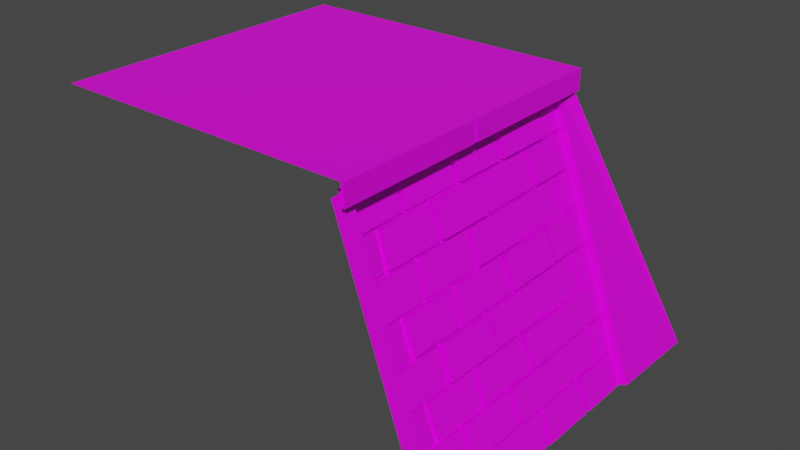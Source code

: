 # Source: castle-tile-corner.blend  (saved by Blender 2.80.75; exported with 4.5.12 LTS)
import bpy
from mathutils import Matrix  # noqa: F401  (used for matrix-valued properties, if any)

bpy.ops.wm.read_factory_settings(use_empty=True)
scene = bpy.context.scene
scene.name = 'Scene'

# ---- collections
col_collection = bpy.data.collections.new('Collection'); scene.collection.children.link(col_collection)

# ---- images (referenced by path relative to the original .blend; pixels are not part of the script)
import os
ASSET_DIR = os.environ.get("B2B_ASSET_DIR", "")  # directory of the original .blend (textures are referenced by path, not embedded)
HERE = os.path.dirname(os.path.abspath(__file__))  # packed textures are extracted next to this script under _unpacked/

def load_image(name, relpath, width, height, colorspace="sRGB"):
    """Load a texture the original file referenced (path relative to the .blend, or extracted next to this script)."""
    p = next((c for c in (os.path.join(HERE, relpath), os.path.join(ASSET_DIR, relpath)) if relpath and os.path.exists(c)), "")
    if p:
        img = bpy.data.images.load(p, check_existing=True)
        img.name = name
    else:  # same state as the original file: an image datablock whose file is absent (Cycles renders it pink)
        img = bpy.data.images.new(name, width, height)
        img.source = "FILE"
        img.filepath = "//" + (relpath or name)
    img.colorspace_settings.name = colorspace
    return img
img_texture_castle_light_png_002 = load_image('texture-castle-light.png.002', 'texture-castle-light.png', 1024, 1024, 'sRGB')

# ---- materials (node trees are filled in below, after node groups)
mat_material_floor_grass_015 = bpy.data.materials.new('Material_Floor_Grass.015')
mat_material_floor_grass_015.alpha_threshold = 0.0
mat_material_floor_grass_015.use_transparent_shadow = False
mat_material_floor_grass_015.line_color = (0.0, 0.0, 0.0, 1.0)

# ---- material node trees
mat_material_floor_grass_015.use_nodes = True; mat_material_floor_grass_015.node_tree.nodes.clear()
_N = mat_material_floor_grass_015.node_tree.nodes; _L = mat_material_floor_grass_015.node_tree.links
n0 = _N.new('ShaderNodeOutputMaterial'); n0.name = 'Material Output'; n0.location = (300, 300)
n1 = _N.new('ShaderNodeBsdfPrincipled'); n1.name = 'Principled BSDF'; n1.location = (10, 300)
n1.distribution = 'GGX'
n1.subsurface_method = 'BURLEY'
n1.inputs[2].default_value = 0.4
n1.inputs[3].default_value = 1.45
n1.inputs[27].default_value = (0.0, 0.0, 0.0, 1.0)
n1.inputs[28].default_value = 1.0
n2 = _N.new('ShaderNodeTexImage'); n2.name = 'Image Texture'; n2.location = (-280, 280)
n2.image = img_texture_castle_light_png_002
_L.new(n1.outputs[0], n0.inputs[0])
_L.new(n2.outputs[0], n1.inputs[0])
n0.is_active_output = True

# ---- world
world_world = bpy.data.worlds.new('World'); scene.world = world_world
world_world.use_nodes = True; world_world.node_tree.nodes.clear()
_N = world_world.node_tree.nodes; _L = world_world.node_tree.links
n0 = _N.new('ShaderNodeOutputWorld'); n0.name = 'World Output'; n0.location = (300, 300)
n1 = _N.new('ShaderNodeBackground'); n1.name = 'Background'; n1.location = (10, 300)
n1.inputs[0].default_value = (0.05088, 0.05088, 0.05088, 1.0)
_L.new(n1.outputs[0], n0.inputs[0])
n0.is_active_output = True
world_world.color = (0.05088, 0.05088, 0.05088)
world_world.use_sun_shadow = False
world_world.sun_shadow_jitter_overblur = 0.0

# ---- meshes
me_cube_013 = bpy.data.meshes.new('Cube.013')
me_cube_013.from_pydata([(1.974, -1.98, 1.863e-09), (0.02, -0.02, 3.725e-09), (2.0, 0.02, -0.268), (0.02, -1.98, 0.0), (2.0, -1.98, -0.27), (1.975, -0.02, 1.863e-09), (1.98, -0.02, -0.27), (1.975, 0.02, -0.268), (-0.02, -0.02, 3.725e-09), (-0.02, 1.963, 0.0), (-0.02, 0.02, 0.0), (-1.98, 0.02001, 1.863e-09), (1.97, -1.98, -0.27), (2.0, -1.98, 0.0), (2.0, -0.02, -0.27), (3.09, -2.0, -3.8), (2.0, -0.02, 0.0), (0.02, -2.0, 3.725e-09), (-0.02, -2.0, 3.725e-09), (1.97, -2.0, -0.27), (1.974, -2.0, 3.725e-09), (-1.98, -0.02, 3.725e-09), (-1.98, 2.0, 0.0), (1.975, 0.02002, 1.863e-09), (1.991, 1.99, 0.0), (-1.98, -1.98, 0.0), (1.99, 1.989, -0.269), (0.02, 0.02, 0.0), (-0.02, -1.98, 0.0), (-1.98, -2.0, 1.863e-09), (-2.0, -1.98, 1.863e-09), (2.0, 0.02, 0.0), (-2.0, 0.02002, 1.863e-09), (-2.0, -2.0, 0.0), (-2.0, -0.02, 3.725e-09), (-2.0, 2.0, 0.0), (1.85, -2.0, -0.2), (1.697, -1.74, -0.2891), (2.905, 1.772, -3.792), (2.905, -1.74, -3.792), (2.766, 1.772, -3.328), (2.78, 1.772, -3.366), (2.612, 1.772, -2.891), (2.626, 1.772, -2.93), (2.459, 1.772, -2.454), (2.472, 1.772, -2.493), (2.305, 1.772, -2.017), (2.319, 1.772, -2.056), (2.152, 1.772, -1.581), (2.165, 1.772, -1.619), (1.998, 1.772, -1.144), (2.011, 1.772, -1.182), (1.844, 1.772, -0.7068), (1.858, 1.772, -0.7452), (1.858, -1.74, -0.7452), (1.844, -1.74, -0.7068), (2.011, -1.74, -1.182), (1.998, -1.74, -1.144), (2.165, -1.74, -1.619), (2.152, -1.74, -1.581), (2.319, -1.74, -2.056), (2.305, -1.74, -2.017), (2.472, -1.74, -2.493), (2.459, -1.74, -2.454), (2.626, -1.74, -2.93), (2.612, -1.74, -2.891), (2.78, -1.74, -3.366), (2.766, -1.74, -3.328), (2.926, 0.2468, -3.784), (2.926, 0.1921, -3.784), (2.926, -0.5765, -3.784), (2.926, -0.6312, -3.784), (2.926, -1.4, -3.784), (2.926, -1.454, -3.784), (1.697, -1.043, -0.2891), (1.697, -0.9881, -0.2891), (1.697, -0.2195, -0.2891), (1.697, -0.1648, -0.2891), (1.697, 0.6038, -0.2891), (1.697, 0.6585, -0.2891), (1.697, 1.427, -0.2891), (1.697, 1.482, -0.2891), (2.926, 1.07, -3.784), (2.926, 1.015, -3.784), (2.766, 1.482, -3.328), (2.766, 1.427, -3.328), (2.766, 0.6585, -3.328), (2.766, 0.6038, -3.328), (2.766, -0.1648, -3.328), (2.766, -0.2195, -3.328), (2.766, -0.9881, -3.328), (2.766, -1.043, -3.328), (2.78, -1.425, -3.366), (2.78, -1.37, -3.366), (2.78, -0.6772, -3.366), (2.78, -0.6225, -3.366), (2.78, 0.2477, -3.366), (2.78, 0.3024, -3.366), (2.78, 0.9827, -3.366), (2.78, 1.037, -3.366), (2.612, 1.022, -2.891), (2.612, 0.9673, -2.891), (2.612, 0.3176, -2.891), (2.612, 0.2629, -2.891), (2.612, -0.6223, -2.891), (2.612, -0.677, -2.891), (2.612, -1.385, -2.891), (2.612, -1.44, -2.891), (2.626, -1.043, -2.93), (2.626, -0.9881, -2.93), (2.626, -0.2195, -2.93), (2.626, -0.1648, -2.93), (2.626, 0.6038, -2.93), (2.626, 0.6585, -2.93), (2.626, 1.427, -2.93), (2.626, 1.482, -2.93), (2.459, 1.465, -2.454), (2.459, 1.411, -2.454), (2.459, 0.5956, -2.454), (2.459, 0.5409, -2.454), (2.459, -0.1648, -2.454), (2.459, -0.2195, -2.454), (2.459, -1.032, -2.454), (2.459, -1.087, -2.454), (2.472, -1.454, -2.493), (2.472, -1.4, -2.493), (2.472, -0.6312, -2.493), (2.472, -0.5765, -2.493), (2.472, 0.1921, -2.493), (2.472, 0.2468, -2.493), (2.472, 1.015, -2.493), (2.472, 1.07, -2.493), (2.305, 1.135, -2.017), (2.305, 1.08, -2.017), (2.305, 0.3006, -2.017), (2.305, 0.2459, -2.017), (2.305, -0.6434, -2.017), (2.305, -0.6981, -2.017), (2.305, -1.4, -2.017), (2.305, -1.454, -2.017), (2.319, -1.043, -2.056), (2.319, -0.9881, -2.056), (2.319, -0.2726, -2.056), (2.319, -0.2179, -2.056), (2.319, 0.6038, -2.056), (2.319, 0.6585, -2.056), (2.319, 1.427, -2.056), (2.319, 1.482, -2.056), (2.152, 1.482, -1.581), (2.152, 1.427, -1.581), (2.152, 0.6585, -1.581), (2.152, 0.6038, -1.581), (2.152, -0.1423, -1.581), (2.152, -0.197, -1.581), (2.152, -1.039, -1.581), (2.152, -1.093, -1.581), (2.165, -1.454, -1.619), (2.165, -1.4, -1.619), (2.165, -0.6312, -1.619), (2.165, -0.5765, -1.619), (2.165, 0.1921, -1.619), (2.165, 0.2468, -1.619), (2.165, 1.015, -1.619), (2.165, 1.07, -1.619), (1.998, 1.117, -1.144), (1.998, 1.062, -1.144), (1.998, 0.2166, -1.144), (1.998, 0.1619, -1.144), (1.998, -0.5765, -1.144), (1.998, -0.6312, -1.144), (1.998, -1.421, -1.144), (1.998, -1.476, -1.144), (2.011, -1.043, -1.182), (2.011, -0.9881, -1.182), (2.011, -0.2195, -1.182), (2.011, -0.1648, -1.182), (2.011, 0.6038, -1.182), (2.011, 0.6585, -1.182), (2.011, 1.427, -1.182), (2.011, 1.482, -1.182), (1.844, 1.45, -0.7068), (1.844, 1.396, -0.7068), (1.844, 0.6432, -0.7068), (1.844, 0.5885, -0.7068), (1.844, -0.1133, -0.7068), (1.844, -0.168, -0.7068), (1.844, -0.9881, -0.7068), (1.844, -1.043, -0.7068), (1.858, -1.454, -0.7452), (1.858, -1.4, -0.7452), (1.858, -0.6817, -0.7452), (1.858, -0.627, -0.7452), (1.858, 0.1921, -0.7452), (1.858, 0.2468, -0.7452), (1.858, 1.015, -0.7452), (1.858, 1.07, -0.7452), (2.986, -1.74, -3.763), (2.224, -1.74, -1.598), (2.532, -1.74, -2.472), (1.758, 1.772, -0.2679), (2.826, 1.772, -3.307), (2.686, 1.772, -2.908), (2.519, 1.772, -2.433), (2.079, -0.5765, -1.115), (2.814, -1.425, -3.354), (2.961, -1.454, -3.772), (1.926, 1.396, -0.6782), (1.779, 1.427, -0.2605), (1.895, 1.45, -0.6891), (1.748, 1.482, -0.2714), (1.892, -1.454, -0.7332), (2.032, -1.476, -1.132), (1.779, 0.6585, -0.2605), (1.926, 0.6432, -0.6782), (2.202, 1.482, -1.563), (2.062, 1.482, -1.164), (2.199, -1.454, -1.607), (2.339, -1.454, -2.005), (3.008, -0.6312, -3.756), (2.861, -0.6772, -3.338), (2.509, 1.465, -2.437), (2.369, 1.482, -2.038), (2.507, -1.454, -2.481), (2.647, -1.44, -2.879), (2.861, -1.37, -3.338), (3.008, -1.4, -3.756), (2.816, 1.482, -3.31), (2.676, 1.482, -2.912), (2.365, 1.772, -1.996), (2.987, 1.772, -3.763), (2.673, 1.772, -2.87), (2.058, 1.772, -1.122), (1.918, 1.772, -0.724), (2.994, 1.07, -3.76), (2.848, 1.037, -3.343), (2.066, 1.117, -1.12), (1.926, 1.07, -0.7213), (2.373, 1.135, -1.993), (2.233, 1.07, -1.595), (2.68, 1.022, -2.867), (2.54, 1.07, -2.469), (1.751, -1.043, -0.2702), (1.898, -1.043, -0.6879), (2.065, -1.043, -1.163), (2.205, -1.093, -1.562), (2.372, -1.043, -2.037), (2.513, -1.087, -2.435), (2.68, -1.043, -2.911), (2.82, -1.043, -3.309), (2.825, -1.74, -3.307), (1.904, -1.74, -0.6859), (2.378, -1.74, -2.035), (1.939, -0.627, -0.7166), (1.939, 0.1921, -0.7166), (2.079, 0.1619, -1.115), (2.387, 0.3006, -1.989), (2.246, 0.2468, -1.59), (2.246, 1.015, -1.59), (2.387, 1.08, -1.989), (2.54, -1.032, -2.426), (2.4, -0.9881, -2.027), (2.4, -0.2726, -2.027), (2.54, -0.2195, -2.426), (2.694, 0.3176, -2.863), (2.554, 0.2468, -2.464), (2.554, 1.015, -2.464), (2.694, 0.9673, -2.863), (2.847, -0.1648, -3.299), (2.707, -0.1648, -2.901), (2.707, 0.6038, -2.901), (2.847, 0.6038, -3.299), (2.976, -0.5765, -3.767), (2.829, -0.6225, -3.349), (2.829, 0.2477, -3.349), (2.976, 0.1921, -3.767), (1.894, -0.9881, -0.6894), (1.747, -0.9881, -0.2718), (1.747, -0.2195, -0.2718), (1.894, -0.168, -0.6894), (2.201, -1.039, -1.563), (2.061, -0.9881, -1.165), (2.061, -0.2195, -1.165), (2.201, -0.197, -1.563), (2.201, 0.6585, -1.563), (2.061, 0.6585, -1.165), (2.061, 1.427, -1.165), (2.201, 1.427, -1.563), (2.508, 0.5956, -2.437), (2.368, 0.6585, -2.038), (2.368, 1.427, -2.038), (2.508, 1.411, -2.437), (2.662, -1.385, -2.874), (2.522, -1.4, -2.475), (2.522, -0.6312, -2.475), (2.662, -0.677, -2.874), (2.815, 0.6585, -3.311), (2.675, 0.6585, -2.912), (2.675, 1.427, -2.912), (2.815, 1.427, -3.311), (2.985, 0.2468, -3.764), (2.838, 0.3024, -3.346), (2.838, 0.9827, -3.346), (2.985, 1.015, -3.764), (2.056, -1.421, -1.123), (1.916, -1.4, -0.7247), (1.916, -0.6817, -0.7247), (2.056, -0.6312, -1.123), (2.056, 0.2166, -1.123), (1.916, 0.2468, -0.7247), (1.916, 1.015, -0.7247), (2.056, 1.062, -1.123), (2.364, -0.6434, -1.997), (2.224, -0.5765, -1.598), (2.224, 0.1921, -1.598), (2.364, 0.2459, -1.997), (2.671, -0.6223, -2.871), (2.531, -0.5765, -2.472), (2.531, 0.1921, -2.472), (2.671, 0.2629, -2.871), (1.912, -0.1133, -0.6828), (1.766, -0.1648, -0.2652), (1.766, 0.6038, -0.2652), (1.912, 0.5885, -0.6828), (2.22, -0.1423, -1.557), (2.08, -0.1648, -1.158), (2.08, 0.6038, -1.158), (2.22, 0.6038, -1.557), (2.373, -1.4, -1.993), (2.233, -1.4, -1.595), (2.233, -0.6312, -1.595), (2.373, -0.6981, -1.993), (2.527, -0.1648, -2.43), (2.387, -0.2179, -2.032), (2.387, 0.6038, -2.032), (2.527, 0.5409, -2.43), (2.834, -0.9881, -3.304), (2.694, -0.9881, -2.906), (2.694, -0.2195, -2.906), (2.834, -0.2195, -3.304), (1.697, 1.771, -0.2891), (1.757, -1.74, -0.2682), (2.685, -1.74, -2.909), (2.533, 1.772, -2.472), (2.225, 1.772, -1.598), (2.84, 1.772, -3.345), (1.905, 1.772, -0.6856), (2.072, 1.772, -1.161), (2.212, 1.772, -1.559), (2.379, 1.772, -2.035), (2.839, -1.74, -3.346), (2.672, -1.74, -2.87), (2.365, -1.74, -1.997), (2.057, -1.74, -1.123), (1.917, -1.74, -0.7243), (2.518, -1.74, -2.433), (2.211, -1.74, -1.56), (2.071, -1.74, -1.161), (3.09, -1.74, -3.8), (3.089, 1.772, -3.727), (3.095, 3.088, -3.763), (1.685, -1.74, -0.2528), (1.745, 1.772, -0.2316), (1.685, 1.771, -0.2528), (1.744, -1.74, -0.2319), (1.847, 1.772, -0.1956), (1.846, -1.74, -0.1959), (1.923, 1.932, -0.1978), (-0.02, 2.0, -0.268), (0.02, 1.975, 1.863e-09), (0.02, 1.98, -0.27), (-0.02, 1.975, -0.268), (0.02, 2.0, -0.27), (0.02, 2.0, 0.0), (-0.02002, 1.975, 1.863e-09), (-1.985, 2.0, -0.2678), (-0.02, 2.0, 0.0), (-1.772, 2.905, -3.792), (1.74, 2.905, -3.792), (-1.772, 2.766, -3.328), (-1.772, 2.78, -3.366), (-1.772, 2.612, -2.891), (-1.772, 2.626, -2.93), (-1.772, 2.459, -2.454), (-1.772, 2.472, -2.493), (-1.772, 2.305, -2.017), (-1.772, 2.319, -2.056), (-1.772, 2.152, -1.581), (-1.772, 2.165, -1.619), (-1.772, 1.998, -1.144), (-1.772, 2.011, -1.182), (-1.772, 1.844, -0.7068), (-1.772, 1.858, -0.7452), (1.74, 1.858, -0.7452), (1.74, 1.844, -0.7068), (1.74, 2.011, -1.182), (1.74, 1.998, -1.144), (1.74, 2.165, -1.619), (1.74, 2.152, -1.581), (1.74, 2.319, -2.056), (1.74, 2.305, -2.017), (1.74, 2.472, -2.493), (1.74, 2.459, -2.454), (1.74, 2.626, -2.93), (1.74, 2.612, -2.891), (1.74, 2.78, -3.366), (1.74, 2.766, -3.328), (-0.2468, 2.926, -3.784), (-0.1921, 2.926, -3.784), (0.5765, 2.926, -3.784), (0.6312, 2.926, -3.784), (1.4, 2.926, -3.784), (1.454, 2.926, -3.784), (1.043, 1.697, -0.2891), (0.9881, 1.697, -0.2891), (0.2195, 1.697, -0.2891), (0.1648, 1.697, -0.2891), (-0.6038, 1.697, -0.2891), (-0.6585, 1.697, -0.2891), (-1.427, 1.697, -0.2891), (-1.482, 1.697, -0.2891), (-1.07, 2.926, -3.784), (-1.015, 2.926, -3.784), (-1.482, 2.766, -3.328), (-1.427, 2.766, -3.328), (-0.6585, 2.766, -3.328), (-0.6038, 2.766, -3.328), (0.1648, 2.766, -3.328), (0.2195, 2.766, -3.328), (0.9881, 2.766, -3.328), (1.043, 2.766, -3.328), (1.425, 2.78, -3.366), (1.37, 2.78, -3.366), (0.6772, 2.78, -3.366), (0.6225, 2.78, -3.366), (-0.2477, 2.78, -3.366), (-0.3024, 2.78, -3.366), (-0.9827, 2.78, -3.366), (-1.037, 2.78, -3.366), (-1.022, 2.612, -2.891), (-0.9673, 2.612, -2.891), (-0.3176, 2.612, -2.891), (-0.2629, 2.612, -2.891), (0.6223, 2.612, -2.891), (0.677, 2.612, -2.891), (1.385, 2.612, -2.891), (1.44, 2.612, -2.891), (1.043, 2.626, -2.93), (0.9881, 2.626, -2.93), (0.2195, 2.626, -2.93), (0.1648, 2.626, -2.93), (-0.6038, 2.626, -2.93), (-0.6585, 2.626, -2.93), (-1.427, 2.626, -2.93), (-1.482, 2.626, -2.93), (-1.465, 2.459, -2.454), (-1.411, 2.459, -2.454), (-0.5956, 2.459, -2.454), (-0.5409, 2.459, -2.454), (0.1648, 2.459, -2.454), (0.2195, 2.459, -2.454), (1.032, 2.459, -2.454), (1.087, 2.459, -2.454), (1.454, 2.472, -2.493), (1.4, 2.472, -2.493), (0.6312, 2.472, -2.493), (0.5765, 2.472, -2.493), (-0.1921, 2.472, -2.493), (-0.2468, 2.472, -2.493), (-1.015, 2.472, -2.493), (-1.07, 2.472, -2.493), (-1.135, 2.305, -2.017), (-1.08, 2.305, -2.017), (-0.3006, 2.305, -2.017), (-0.2459, 2.305, -2.017), (0.6434, 2.305, -2.017), (0.6981, 2.305, -2.017), (1.4, 2.305, -2.017), (1.454, 2.305, -2.017), (1.043, 2.319, -2.056), (0.9881, 2.319, -2.056), (0.2726, 2.319, -2.056), (0.2179, 2.319, -2.056), (-0.6038, 2.319, -2.056), (-0.6585, 2.319, -2.056), (-1.427, 2.319, -2.056), (-1.482, 2.319, -2.056), (-1.482, 2.152, -1.581), (-1.427, 2.152, -1.581), (-0.6585, 2.152, -1.581), (-0.6038, 2.152, -1.581), (0.1423, 2.152, -1.581), (0.197, 2.152, -1.581), (1.039, 2.152, -1.581), (1.093, 2.152, -1.581), (1.454, 2.165, -1.619), (1.4, 2.165, -1.619), (0.6312, 2.165, -1.619), (0.5765, 2.165, -1.619), (-0.1921, 2.165, -1.619), (-0.2468, 2.165, -1.619), (-1.015, 2.165, -1.619), (-1.07, 2.165, -1.619), (-1.117, 1.998, -1.144), (-1.062, 1.998, -1.144), (-0.2166, 1.998, -1.144), (-0.1619, 1.998, -1.144), (0.5765, 1.998, -1.144), (0.6312, 1.998, -1.144), (1.421, 1.998, -1.144), (1.476, 1.998, -1.144), (1.043, 2.011, -1.182), (0.9881, 2.011, -1.182), (0.2195, 2.011, -1.182), (0.1648, 2.011, -1.182), (-0.6038, 2.011, -1.182), (-0.6585, 2.011, -1.182), (-1.427, 2.011, -1.182), (-1.482, 2.011, -1.182), (-1.45, 1.844, -0.7068), (-1.396, 1.844, -0.7068), (-0.6432, 1.844, -0.7068), (-0.5885, 1.844, -0.7068), (0.1133, 1.844, -0.7068), (0.168, 1.844, -0.7068), (0.9881, 1.844, -0.7068), (1.043, 1.844, -0.7068), (1.454, 1.858, -0.7452), (1.4, 1.858, -0.7452), (0.6817, 1.858, -0.7452), (0.627, 1.858, -0.7452), (-0.1921, 1.858, -0.7452), (-0.2468, 1.858, -0.7452), (-1.015, 1.858, -0.7452), (-1.07, 1.858, -0.7452), (1.74, 2.986, -3.763), (1.74, 2.224, -1.598), (1.74, 2.532, -2.472), (-1.772, 1.758, -0.2679), (-1.772, 2.826, -3.307), (-1.772, 2.686, -2.908), (-1.772, 2.519, -2.433), (0.5765, 2.079, -1.115), (1.425, 2.814, -3.354), (1.454, 2.961, -3.772), (-1.396, 1.926, -0.6782), (-1.427, 1.779, -0.2605), (-1.45, 1.895, -0.6891), (-1.482, 1.748, -0.2714), (1.454, 1.892, -0.7332), (1.476, 2.032, -1.132), (-0.6585, 1.779, -0.2605), (-0.6432, 1.926, -0.6782), (-1.482, 2.202, -1.563), (-1.482, 2.062, -1.164), (1.454, 2.199, -1.607), (1.454, 2.339, -2.005), (0.6312, 3.008, -3.756), (0.6772, 2.861, -3.338), (-1.465, 2.509, -2.437), (-1.482, 2.369, -2.038), (1.454, 2.507, -2.481), (1.44, 2.647, -2.879), (1.37, 2.861, -3.338), (1.4, 3.008, -3.756), (-1.482, 2.816, -3.31), (-1.482, 2.676, -2.912), (-1.772, 2.365, -1.996), (-1.772, 2.987, -3.763), (-1.772, 2.673, -2.87), (-1.772, 2.058, -1.122), (-1.772, 1.918, -0.724), (-1.07, 2.994, -3.76), (-1.037, 2.848, -3.343), (-1.117, 2.066, -1.12), (-1.07, 1.926, -0.7213), (-1.135, 2.373, -1.993), (-1.07, 2.233, -1.595), (-1.022, 2.68, -2.867), (-1.07, 2.54, -2.469), (1.043, 1.751, -0.2702), (1.043, 1.898, -0.6879), (1.043, 2.065, -1.163), (1.093, 2.205, -1.562), (1.043, 2.372, -2.037), (1.087, 2.513, -2.435), (1.043, 2.68, -2.911), (1.043, 2.82, -3.309), (1.74, 2.825, -3.307), (1.74, 1.904, -0.6859), (1.74, 2.378, -2.035), (0.627, 1.939, -0.7166), (-0.1921, 1.939, -0.7166), (-0.1619, 2.079, -1.115), (-0.3006, 2.387, -1.989), (-0.2468, 2.246, -1.59), (-1.015, 2.246, -1.59), (-1.08, 2.387, -1.989), (1.032, 2.54, -2.426), (0.9881, 2.4, -2.027), (0.2726, 2.4, -2.027), (0.2195, 2.54, -2.426), (-0.3176, 2.694, -2.863), (-0.2468, 2.554, -2.464), (-1.015, 2.554, -2.464), (-0.9673, 2.694, -2.863), (0.1648, 2.847, -3.299), (0.1648, 2.707, -2.901), (-0.6038, 2.707, -2.901), (-0.6038, 2.847, -3.299), (0.5765, 2.976, -3.767), (0.6225, 2.829, -3.349), (-0.2477, 2.829, -3.349), (-0.1921, 2.976, -3.767), (0.9881, 1.894, -0.6894), (0.9881, 1.747, -0.2718), (0.2195, 1.747, -0.2718), (0.168, 1.894, -0.6894), (1.039, 2.201, -1.563), (0.9881, 2.061, -1.165), (0.2195, 2.061, -1.165), (0.197, 2.201, -1.563), (-0.6585, 2.201, -1.563), (-0.6585, 2.061, -1.165), (-1.427, 2.061, -1.165), (-1.427, 2.201, -1.563), (-0.5956, 2.508, -2.437), (-0.6585, 2.368, -2.038), (-1.427, 2.368, -2.038), (-1.411, 2.508, -2.437), (1.385, 2.662, -2.874), (1.4, 2.522, -2.475), (0.6312, 2.522, -2.475), (0.677, 2.662, -2.874), (-0.6585, 2.815, -3.311), (-0.6585, 2.675, -2.912), (-1.427, 2.675, -2.912), (-1.427, 2.815, -3.311), (-0.2468, 2.985, -3.764), (-0.3024, 2.838, -3.346), (-0.9827, 2.838, -3.346), (-1.015, 2.985, -3.764), (1.421, 2.056, -1.123), (1.4, 1.916, -0.7247), (0.6817, 1.916, -0.7247), (0.6312, 2.056, -1.123), (-0.2166, 2.056, -1.123), (-0.2468, 1.916, -0.7247), (-1.015, 1.916, -0.7247), (-1.062, 2.056, -1.123), (0.6434, 2.364, -1.997), (0.5765, 2.224, -1.598), (-0.1921, 2.224, -1.598), (-0.2459, 2.364, -1.997), (0.6223, 2.671, -2.871), (0.5765, 2.531, -2.472), (-0.1921, 2.531, -2.472), (-0.2629, 2.671, -2.871), (0.1133, 1.912, -0.6828), (0.1648, 1.766, -0.2652), (-0.6038, 1.766, -0.2652), (-0.5885, 1.912, -0.6828), (0.1423, 2.22, -1.557), (0.1648, 2.08, -1.158), (-0.6038, 2.08, -1.158), (-0.6038, 2.22, -1.557), (1.4, 2.373, -1.993), (1.4, 2.233, -1.595), (0.6312, 2.233, -1.595), (0.6981, 2.373, -1.993), (0.1648, 2.527, -2.43), (0.2179, 2.387, -2.032), (-0.6038, 2.387, -2.032), (-0.5409, 2.527, -2.43), (0.9881, 2.834, -3.304), (0.9881, 2.694, -2.906), (0.2195, 2.694, -2.906), (0.2195, 2.834, -3.304), (1.74, 1.757, -0.2682), (1.74, 2.685, -2.909), (-1.772, 2.533, -2.472), (-1.772, 2.225, -1.598), (-1.772, 2.84, -3.345), (-1.772, 1.905, -0.6856), (-1.772, 2.072, -1.161), (-1.772, 2.212, -1.559), (-1.772, 2.379, -2.035), (1.74, 2.839, -3.346), (1.74, 2.672, -2.87), (1.74, 2.365, -1.997), (1.74, 2.057, -1.123), (1.74, 1.917, -0.7243), (1.74, 2.518, -2.433), (1.74, 2.211, -1.56), (1.74, 2.071, -1.161), (1.74, 3.09, -3.8), (-1.772, 3.089, -3.727), (-2.015, 3.088, -3.726), (-1.772, 1.745, -0.2316), (1.74, 1.744, -0.2319), (-1.772, 1.847, -0.1956), (1.74, 1.846, -0.1959), (-2.019, 1.86, -0.1995), (-2.0, 2.0, -0.2683)], [], [(1, 16, 5), (31, 2, 26, 24), (4, 13, 0, 12), (20, 19, 12, 0), (3, 0, 13), (5, 6, 7, 23), (13, 4, 14, 16), (27, 10, 8, 1), (1, 3, 13, 16), (5, 16, 14, 6), (5, 23, 27, 1), (3, 28, 18, 17), (17, 20, 0, 3), (1, 8, 28, 3), (372, 368, 27, 31, 24), (21, 25, 28, 8), (8, 10, 11, 21), (28, 25, 29, 18), (21, 34, 30, 25), (25, 30, 33, 29), (11, 32, 34, 21), (27, 368, 373, 9, 10), (27, 23, 31), (35, 32, 11, 22), (31, 23, 7, 2), (42, 230, 239, 100), (122, 121, 262, 259), (236, 232, 53, 195), (184, 183, 322, 319), (77, 184, 319, 320), (47, 147, 221, 348), (237, 132, 46, 228), (149, 178, 285, 286), (80, 79, 212, 207), (70, 69, 274, 271), (105, 126, 293, 294), (166, 165, 310, 307), (173, 154, 279, 280), (162, 161, 256, 257), (145, 118, 287, 288), (182, 181, 206, 213), (120, 119, 334, 331), (71, 94, 219, 218), (73, 92, 204, 205), (350, 65, 107, 223), (160, 159, 312, 313), (121, 142, 261, 262), (81, 209, 199, 339), (174, 173, 280, 281), (56, 356, 243, 172), (346, 51, 179, 215), (157, 138, 327, 328), (190, 189, 304, 305), (180, 52, 345, 208), (112, 111, 268, 269), (148, 48, 347, 214), (140, 245, 246, 123), (118, 117, 290, 287), (127, 104, 315, 316), (201, 43, 115, 227), (183, 78, 321, 322), (37, 340, 241, 74), (170, 189, 188, 171), (168, 191, 190, 169), (166, 193, 192, 167), (152, 175, 174, 153), (150, 177, 176, 151), (148, 179, 178, 149), (136, 159, 158, 137), (134, 161, 160, 135), (132, 163, 162, 133), (120, 143, 142, 121), (118, 145, 144, 119), (116, 147, 146, 117), (104, 127, 126, 105), (102, 129, 128, 103), (100, 131, 130, 101), (72, 93, 94, 71, 70, 95, 96, 69, 68, 97, 98, 83, 82, 99, 41, 40, 84, 85, 86, 87, 88, 89, 90, 109, 110, 111, 112, 113, 114, 115, 43, 42, 100, 101, 102, 103, 104, 105, 106, 125, 126, 127, 128, 129, 130, 131, 45, 44, 116, 117, 118, 119, 120, 121, 122, 141, 142, 143, 144, 145, 146, 147, 47, 46, 132, 133, 134, 135, 136, 137, 138, 157, 158, 159, 160, 161, 162, 163, 49, 48, 148, 149, 150, 151, 152, 153, 154, 173, 174, 175, 176, 177, 178, 179, 51, 50, 164, 195, 53, 52, 180, 81, 80, 181, 182, 79, 78, 183, 184, 77, 76, 185, 186, 75, 74, 187, 55, 54, 188, 189, 190, 191, 192, 193, 194, 165, 166, 167, 168, 169, 170, 171, 57, 56, 172, 155, 59, 58, 156, 139, 61, 60, 140, 123, 63, 62, 124, 107, 65, 64, 108, 91, 67, 66, 92, 73), (88, 111, 110, 89), (86, 113, 112, 87), (84, 115, 114, 85), (104, 103, 318, 315), (116, 44, 202, 220), (58, 197, 216, 156), (107, 124, 222, 223), (84, 40, 200, 226), (132, 237, 238, 163), (235, 164, 50, 231), (240, 342, 45, 131), (352, 57, 171, 211), (147, 116, 220, 221), (163, 238, 343, 49), (66, 349, 204, 92), (220, 202, 348, 221), (229, 344, 234, 233), (263, 266, 265, 264), (210, 353, 352, 211), (208, 345, 199, 209), (79, 182, 213, 212), (216, 197, 351, 217), (214, 347, 346, 215), (222, 198, 350, 223), (38, 229, 233, 82), (62, 198, 222, 124), (204, 349, 196, 205), (179, 148, 214, 215), (91, 248, 249, 67), (60, 251, 245, 140), (164, 235, 236, 195), (139, 156, 216, 217), (155, 244, 355, 59), (351, 61, 139, 217), (172, 243, 244, 155), (115, 84, 226, 227), (100, 239, 240, 131), (123, 246, 354, 63), (54, 353, 210, 188), (267, 270, 269, 268), (81, 180, 208, 209), (39, 73, 205, 196), (108, 247, 248, 91), (187, 242, 250, 55), (171, 188, 210, 211), (237, 228, 343, 238), (235, 231, 232, 236), (99, 234, 344, 41), (239, 230, 342, 240), (82, 233, 234, 99), (226, 200, 201, 227), (64, 341, 247, 108), (241, 340, 250, 242), (243, 356, 355, 244), (245, 251, 354, 246), (247, 341, 249, 248), (255, 258, 257, 256), (129, 102, 263, 264), (225, 218, 219, 224), (102, 101, 266, 263), (191, 168, 203, 252), (259, 262, 261, 260), (133, 162, 257, 258), (111, 88, 267, 268), (203, 254, 253, 252), (213, 206, 207, 212), (72, 71, 218, 225), (74, 241, 242, 187), (168, 167, 254, 203), (94, 93, 224, 219), (141, 122, 259, 260), (142, 141, 260, 261), (93, 72, 225, 224), (130, 129, 264, 265), (87, 112, 269, 270), (88, 87, 270, 267), (167, 192, 253, 254), (192, 191, 252, 253), (101, 130, 265, 266), (181, 80, 207, 206), (134, 133, 258, 255), (161, 134, 255, 256), (275, 278, 277, 276), (271, 274, 273, 272), (295, 298, 297, 296), (283, 286, 285, 284), (287, 290, 289, 288), (279, 282, 281, 280), (291, 294, 293, 292), (185, 76, 277, 278), (96, 95, 272, 273), (69, 96, 273, 274), (146, 145, 288, 289), (86, 85, 298, 295), (106, 105, 294, 291), (150, 149, 286, 283), (113, 86, 295, 296), (114, 113, 296, 297), (117, 146, 289, 290), (153, 174, 281, 282), (154, 153, 282, 279), (125, 106, 291, 292), (177, 150, 283, 284), (75, 186, 275, 276), (186, 185, 278, 275), (126, 125, 292, 293), (178, 177, 284, 285), (76, 75, 276, 277), (95, 70, 271, 272), (85, 114, 297, 298), (307, 310, 309, 308), (303, 306, 305, 304), (311, 314, 313, 312), (315, 318, 317, 316), (299, 302, 301, 300), (83, 98, 301, 302), (135, 160, 313, 314), (170, 169, 306, 303), (128, 127, 316, 317), (97, 68, 299, 300), (169, 190, 305, 306), (68, 83, 302, 299), (136, 135, 314, 311), (159, 136, 311, 312), (165, 194, 309, 310), (194, 193, 308, 309), (98, 97, 300, 301), (189, 170, 303, 304), (103, 128, 317, 318), (193, 166, 307, 308), (331, 334, 333, 332), (323, 326, 325, 324), (319, 322, 321, 320), (327, 330, 329, 328), (335, 338, 337, 336), (110, 109, 336, 337), (151, 176, 325, 326), (158, 157, 328, 329), (78, 77, 320, 321), (89, 110, 337, 338), (175, 152, 323, 324), (176, 175, 324, 325), (109, 90, 335, 336), (119, 144, 333, 334), (90, 89, 338, 335), (138, 137, 330, 327), (143, 120, 331, 332), (144, 143, 332, 333), (152, 151, 326, 323), (137, 158, 329, 330), (53, 232, 345, 52), (50, 51, 346, 231), (49, 343, 347, 48), (46, 47, 348, 228), (45, 342, 202, 44), (42, 43, 201, 230), (41, 344, 200, 40), (67, 249, 349, 66), (64, 65, 350, 341), (63, 354, 198, 62), (60, 61, 351, 251), (59, 355, 197, 58), (56, 57, 352, 356), (55, 250, 353, 54), (340, 363, 365, 357, 196, 349, 249, 341, 350, 198, 354, 251, 351, 197, 355, 356, 352, 353, 250), (357, 365, 36, 15), (340, 37, 360, 363), (339, 199, 361, 362), (37, 74, 75, 76, 77, 78, 79, 80, 81, 339, 362, 360), (358, 364, 361, 199, 345, 232, 231, 346, 347, 343, 228, 348, 202, 342, 230, 201, 200, 344, 229), (359, 366, 364, 358), (375, 367, 374, 22), (368, 369, 370, 373), (24, 26, 371, 372), (368, 372, 371, 369), (375, 373, 370, 367), (380, 568, 577, 438), (460, 459, 600, 597), (574, 570, 391, 533), (522, 521, 660, 657), (415, 522, 657, 658), (385, 485, 559, 685), (575, 470, 384, 566), (487, 516, 623, 624), (408, 407, 612, 609), (443, 464, 631, 632), (504, 503, 648, 645), (511, 492, 617, 618), (500, 499, 594, 595), (483, 456, 625, 626), (520, 519, 544, 551), (458, 457, 672, 669), (409, 432, 557, 556), (411, 430, 542, 543), (687, 403, 445, 561), (498, 497, 650, 651), (459, 480, 599, 600), (512, 511, 618, 619), (394, 693, 581, 510), (683, 389, 517, 553), (495, 476, 665, 666), (528, 527, 642, 643), (518, 390, 682, 546), (450, 449, 606, 607), (486, 386, 684, 552), (478, 583, 584, 461), (456, 455, 628, 625), (465, 442, 653, 654), (539, 381, 453, 565), (521, 416, 659, 660), (508, 527, 526, 509), (506, 529, 528, 507), (504, 531, 530, 505), (490, 513, 512, 491), (488, 515, 514, 489), (486, 517, 516, 487), (474, 497, 496, 475), (472, 499, 498, 473), (470, 501, 500, 471), (458, 481, 480, 459), (456, 483, 482, 457), (454, 485, 484, 455), (442, 465, 464, 443), (440, 467, 466, 441), (438, 469, 468, 439), (410, 431, 432, 409, 408, 433, 434, 407, 406, 435, 436, 421, 420, 437, 379, 378, 422, 423, 424, 425, 426, 427, 428, 447, 448, 449, 450, 451, 452, 453, 381, 380, 438, 439, 440, 441, 442, 443, 444, 463, 464, 465, 466, 467, 468, 469, 383, 382, 454, 455, 456, 457, 458, 459, 460, 479, 480, 481, 482, 483, 484, 485, 385, 384, 470, 471, 472, 473, 474, 475, 476, 495, 496, 497, 498, 499, 500, 501, 387, 386, 486, 487, 488, 489, 490, 491, 492, 511, 512, 513, 514, 515, 516, 517, 389, 388, 502, 533, 391, 390, 518, 419, 418, 519, 520, 417, 416, 521, 522, 415, 414, 523, 524, 413, 412, 525, 393, 392, 526, 527, 528, 529, 530, 531, 532, 503, 504, 505, 506, 507, 508, 509, 395, 394, 510, 493, 397, 396, 494, 477, 399, 398, 478, 461, 401, 400, 462, 445, 403, 402, 446, 429, 405, 404, 430, 411), (426, 449, 448, 427), (424, 451, 450, 425), (422, 453, 452, 423), (442, 441, 656, 653), (454, 382, 540, 558), (396, 535, 554, 494), (445, 462, 560, 561), (422, 378, 538, 564), (470, 575, 576, 501), (573, 502, 388, 569), (578, 679, 383, 469), (689, 395, 509, 549), (485, 454, 558, 559), (501, 576, 680, 387), (404, 686, 542, 430), (558, 540, 685, 559), (567, 681, 572, 571), (601, 604, 603, 602), (548, 690, 689, 549), (546, 682, 537, 547), (417, 520, 551, 550), (554, 535, 688, 555), (552, 684, 683, 553), (560, 536, 687, 561), (376, 567, 571, 420), (400, 536, 560, 462), (542, 686, 534, 543), (517, 486, 552, 553), (429, 586, 587, 405), (398, 589, 583, 478), (502, 573, 574, 533), (477, 494, 554, 555), (493, 582, 692, 397), (688, 399, 477, 555), (510, 581, 582, 493), (453, 422, 564, 565), (438, 577, 578, 469), (461, 584, 691, 401), (392, 690, 548, 526), (605, 608, 607, 606), (419, 518, 546, 547), (377, 411, 543, 534), (446, 585, 586, 429), (525, 580, 588, 393), (509, 526, 548, 549), (575, 566, 680, 576), (573, 569, 570, 574), (437, 572, 681, 379), (577, 568, 679, 578), (420, 571, 572, 437), (564, 538, 539, 565), (402, 678, 585, 446), (579, 677, 588, 580), (581, 693, 692, 582), (583, 589, 691, 584), (585, 678, 587, 586), (593, 596, 595, 594), (467, 440, 601, 602), (563, 556, 557, 562), (440, 439, 604, 601), (529, 506, 541, 590), (597, 600, 599, 598), (471, 500, 595, 596), (449, 426, 605, 606), (541, 592, 591, 590), (551, 544, 545, 550), (410, 409, 556, 563), (412, 579, 580, 525), (506, 505, 592, 541), (432, 431, 562, 557), (479, 460, 597, 598), (480, 479, 598, 599), (431, 410, 563, 562), (468, 467, 602, 603), (425, 450, 607, 608), (426, 425, 608, 605), (505, 530, 591, 592), (530, 529, 590, 591), (439, 468, 603, 604), (519, 418, 545, 544), (472, 471, 596, 593), (499, 472, 593, 594), (613, 616, 615, 614), (609, 612, 611, 610), (633, 636, 635, 634), (621, 624, 623, 622), (625, 628, 627, 626), (617, 620, 619, 618), (629, 632, 631, 630), (523, 414, 615, 616), (434, 433, 610, 611), (407, 434, 611, 612), (484, 483, 626, 627), (424, 423, 636, 633), (444, 443, 632, 629), (488, 487, 624, 621), (451, 424, 633, 634), (452, 451, 634, 635), (455, 484, 627, 628), (491, 512, 619, 620), (492, 491, 620, 617), (463, 444, 629, 630), (515, 488, 621, 622), (413, 524, 613, 614), (524, 523, 616, 613), (464, 463, 630, 631), (516, 515, 622, 623), (433, 408, 609, 610), (423, 452, 635, 636), (645, 648, 647, 646), (641, 644, 643, 642), (649, 652, 651, 650), (653, 656, 655, 654), (637, 640, 639, 638), (421, 436, 639, 640), (473, 498, 651, 652), (508, 507, 644, 641), (466, 465, 654, 655), (435, 406, 637, 638), (507, 528, 643, 644), (406, 421, 640, 637), (474, 473, 652, 649), (497, 474, 649, 650), (503, 532, 647, 648), (532, 531, 646, 647), (436, 435, 638, 639), (527, 508, 641, 642), (441, 466, 655, 656), (531, 504, 645, 646), (669, 672, 671, 670), (661, 664, 663, 662), (657, 660, 659, 658), (665, 668, 667, 666), (673, 676, 675, 674), (448, 447, 674, 675), (489, 514, 663, 664), (496, 495, 666, 667), (427, 448, 675, 676), (513, 490, 661, 662), (514, 513, 662, 663), (447, 428, 673, 674), (457, 482, 671, 672), (428, 427, 676, 673), (476, 475, 668, 665), (481, 458, 669, 670), (482, 481, 670, 671), (490, 489, 664, 661), (475, 496, 667, 668), (391, 570, 682, 390), (388, 389, 683, 569), (387, 680, 684, 386), (384, 385, 685, 566), (383, 679, 540, 382), (380, 381, 539, 568), (379, 681, 538, 378), (405, 587, 686, 404), (402, 403, 687, 678), (401, 691, 536, 400), (398, 399, 688, 589), (397, 692, 535, 396), (394, 395, 689, 693), (393, 588, 690, 392), (677, 698, 700, 694, 534, 686, 587, 678, 687, 536, 691, 589, 688, 535, 692, 693, 689, 690, 588), (694, 700, 366, 359), (695, 699, 697, 537, 682, 570, 569, 683, 684, 680, 566, 685, 540, 679, 568, 539, 538, 681, 567), (696, 701, 699, 695), (35, 22, 374, 702), (9, 375, 22, 11, 10)])
_uv = me_cube_013.uv_layers.new(name='UVMap')
_uv.uv.foreach_set('vector', [0.04632, 0.04191, 0.04604, 0.04191, 0.04628, 0.03418, 0.3926, 0.187, 0.3926, 0.1801, 0.382, 0.1801, 0.382, 0.187, 0.04642, 0.0382, 0.04642, 0.03838, 0.04642, 0.03838, 0.04642, 0.0382, 0.3874, 0.01595, 0.3874, 0.01568, 0.3874, 0.01568, 0.3874, 0.01595, 0.04639, 0.03838, 0.04642, 0.03838, 0.04642, 0.03838, 0.3873, 0.01595, 0.3873, 0.01568, 0.3874, 0.01568, 0.3874, 0.01595, 0.4061, 0.2928, 0.4061, 0.2859, 0.3956, 0.2859, 0.3956, 0.2928, 0.3874, 0.01595, 0.3874, 0.01595, 0.3874, 0.01595, 0.3874, 0.01595, 0.3888, 0.3104, 0.3887, 0.3104, 0.3886, 0.3104, 0.378, 0.3104, 0.04628, 0.03418, 0.0465, 0.04145, 0.0465, 0.04127, 0.04628, 0.03418, 0.3873, 0.01595, 0.3874, 0.01595, 0.3874, 0.01595, 0.3874, 0.01595, 0.3874, 0.01595, 0.3874, 0.01595, 0.3874, 0.01595, 0.3874, 0.01595, 0.3874, 0.01595, 0.3874, 0.01595, 0.3874, 0.01595, 0.3874, 0.01595, 0.3874, 0.01595, 0.3874, 0.01595, 0.3874, 0.01595, 0.3874, 0.01595, 0.06394, 0.2065, 0.06372, 0.1992, 0.09651, 0.2038, 0.09637, 0.2038, 0.08582, 0.2038, 0.3888, 0.3104, 0.3887, 0.3104, 0.3886, 0.3104, 0.378, 0.3104, 0.3873, 0.01595, 0.3874, 0.01595, 0.3874, 0.01595, 0.3874, 0.01595, 0.3874, 0.01595, 0.3874, 0.01595, 0.3874, 0.01595, 0.3874, 0.01595, 0.3874, 0.01595, 0.3874, 0.01595, 0.3874, 0.01595, 0.3874, 0.01595, 0.3874, 0.01595, 0.3874, 0.01595, 0.3874, 0.01595, 0.3874, 0.01595, 0.3874, 0.01595, 0.3874, 0.01595, 0.3874, 0.01595, 0.3874, 0.01595, 0.3874, 0.01595, 0.3873, 0.01595, 0.3874, 0.01595, 0.3873, 0.01595, 0.3874, 0.01595, 0.04639, 0.03838, 0.04642, 0.03838, 0.04642, 0.03838, 0.08901, 0.006445, 0.08585, 0.003535, 0.08585, 0.003535, 0.08901, 0.006445, 0.03906, 0.03579, 0.03906, 0.03579, 0.03904, 0.03513, 0.03779, 0.03516, 0.1713, 0.4353, 0.1713, 0.4353, 0.1586, 0.4353, 0.1586, 0.4353, 0.1257, 0.4039, 0.138, 0.4039, 0.138, 0.4039, 0.1257, 0.4039, 0.1586, 0.2809, 0.1713, 0.2809, 0.1713, 0.2809, 0.1586, 0.2809, 0.1388, 0.2782, 0.1511, 0.2782, 0.1511, 0.2782, 0.1388, 0.2782, 0.1388, 0.2481, 0.1388, 0.2782, 0.1388, 0.2782, 0.1388, 0.2481, 0.1713, 0.3752, 0.1651, 0.3752, 0.1651, 0.3752, 0.1713, 0.3752, 0.1586, 0.3725, 0.1586, 0.3725, 0.1713, 0.3725, 0.1713, 0.3725, 0.1643, 0.341, 0.1643, 0.3124, 0.1643, 0.3124, 0.1643, 0.341, 0.1121, 0.4996, 0.1121, 0.4996, 0.1121, 0.4996, 0.1121, 0.4996, 0.1121, 0.4996, 0.1121, 0.4996, 0.1121, 0.4996, 0.1121, 0.4996, 0.1314, 0.4353, 0.1314, 0.4067, 0.1314, 0.4067, 0.1314, 0.4353, 0.1454, 0.3096, 0.1577, 0.3096, 0.1577, 0.3096, 0.1454, 0.3096, 0.1257, 0.3124, 0.1257, 0.341, 0.1257, 0.341, 0.1257, 0.3124, 0.1577, 0.3438, 0.1454, 0.3438, 0.1454, 0.3438, 0.1577, 0.3438, 0.152, 0.3752, 0.152, 0.4039, 0.152, 0.4039, 0.152, 0.3752, 0.152, 0.2782, 0.1643, 0.2782, 0.1643, 0.2782, 0.152, 0.2782, 0.1388, 0.4039, 0.1511, 0.4039, 0.1511, 0.4039, 0.1388, 0.4039, 0.1314, 0.4996, 0.1314, 0.4695, 0.1314, 0.4695, 0.1314, 0.4996, 0.1182, 0.4996, 0.1182, 0.4695, 0.1182, 0.4695, 0.1182, 0.4996, 0.1121, 0.4353, 0.1121, 0.4353, 0.1182, 0.4353, 0.1182, 0.4353, 0.1445, 0.3438, 0.1323, 0.3438, 0.1323, 0.3438, 0.1445, 0.3438, 0.138, 0.4039, 0.138, 0.3752, 0.138, 0.3752, 0.138, 0.4039, 0.1121, 0.4996, 0.1121, 0.4996, 0.1121, 0.4996, 0.1121, 0.4996, 0.138, 0.3124, 0.1257, 0.3124, 0.1257, 0.3124, 0.138, 0.3124, 0.1121, 0.3124, 0.1121, 0.3124, 0.1248, 0.3124, 0.1248, 0.3124, 0.1713, 0.3124, 0.1713, 0.3124, 0.1651, 0.3124, 0.1651, 0.3124, 0.1191, 0.3438, 0.1191, 0.3725, 0.1191, 0.3725, 0.1191, 0.3438, 0.1314, 0.2809, 0.1191, 0.2809, 0.1191, 0.2809, 0.1314, 0.2809, 0.1651, 0.2782, 0.1713, 0.2782, 0.1713, 0.2782, 0.1651, 0.2782, 0.1511, 0.4381, 0.1388, 0.4381, 0.1388, 0.4381, 0.1511, 0.4381, 0.1651, 0.341, 0.1713, 0.341, 0.1713, 0.341, 0.1651, 0.341, 0.1248, 0.3752, 0.1248, 0.3752, 0.1248, 0.4039, 0.1248, 0.4039, 0.152, 0.4039, 0.1643, 0.4039, 0.1643, 0.4039, 0.152, 0.4039, 0.1323, 0.4067, 0.1323, 0.4353, 0.1323, 0.4353, 0.1323, 0.4067, 0.1713, 0.4381, 0.1713, 0.4381, 0.1651, 0.4381, 0.1651, 0.4381, 0.1511, 0.2782, 0.1511, 0.2481, 0.1511, 0.2481, 0.1511, 0.2782, 0.1121, 0.4996, 0.1121, 0.4996, 0.1121, 0.4996, 0.1121, 0.4996, 0.1017, 0.2395, 0.1017, 0.2404, 0.1016, 0.2404, 0.1016, 0.2395, 0.1035, 0.2395, 0.1035, 0.2404, 0.1034, 0.2404, 0.1034, 0.2395, 0.1053, 0.2395, 0.1053, 0.2404, 0.1052, 0.2404, 0.1052, 0.2395, 0.1044, 0.2385, 0.1044, 0.2394, 0.1043, 0.2394, 0.1043, 0.2385, 0.1062, 0.2385, 0.1062, 0.2394, 0.106, 0.2394, 0.106, 0.2385, 0.1079, 0.2385, 0.1079, 0.2394, 0.1078, 0.2394, 0.1078, 0.2385, 0.1035, 0.2375, 0.1035, 0.2384, 0.1034, 0.2384, 0.1034, 0.2375, 0.1053, 0.2375, 0.1053, 0.2384, 0.1052, 0.2384, 0.1052, 0.2375, 0.107, 0.2375, 0.107, 0.2384, 0.1069, 0.2384, 0.1069, 0.2375, 0.1044, 0.2365, 0.1044, 0.2374, 0.1043, 0.2374, 0.1043, 0.2365, 0.1062, 0.2365, 0.1062, 0.2374, 0.106, 0.2374, 0.106, 0.2365, 0.1079, 0.2365, 0.1079, 0.2374, 0.1078, 0.2374, 0.1078, 0.2365, 0.1035, 0.2355, 0.1035, 0.2364, 0.1034, 0.2364, 0.1034, 0.2355, 0.1053, 0.2355, 0.1053, 0.2364, 0.1052, 0.2364, 0.1052, 0.2355, 0.107, 0.2355, 0.107, 0.2364, 0.1069, 0.2364, 0.1069, 0.2355, 0.1017, 0.2334, 0.1017, 0.2344, 0.1034, 0.2344, 0.1034, 0.2334, 0.1035, 0.2334, 0.1035, 0.2344, 0.1052, 0.2344, 0.1052, 0.2334, 0.1053, 0.2334, 0.1053, 0.2344, 0.1069, 0.2344, 0.1069, 0.2334, 0.107, 0.2334, 0.107, 0.2344, 0.1088, 0.2344, 0.1088, 0.2345, 0.1079, 0.2345, 0.1078, 0.2345, 0.1062, 0.2345, 0.106, 0.2345, 0.1044, 0.2345, 0.1043, 0.2345, 0.1026, 0.2345, 0.1026, 0.2354, 0.1043, 0.2354, 0.1044, 0.2354, 0.106, 0.2354, 0.1062, 0.2354, 0.1078, 0.2354, 0.1079, 0.2354, 0.1088, 0.2354, 0.1088, 0.2355, 0.107, 0.2355, 0.1069, 0.2355, 0.1053, 0.2355, 0.1052, 0.2355, 0.1035, 0.2355, 0.1034, 0.2355, 0.1017, 0.2355, 0.1017, 0.2364, 0.1034, 0.2364, 0.1035, 0.2364, 0.1052, 0.2364, 0.1053, 0.2364, 0.1069, 0.2364, 0.107, 0.2364, 0.1088, 0.2364, 0.1088, 0.2365, 0.1079, 0.2365, 0.1078, 0.2365, 0.1062, 0.2365, 0.106, 0.2365, 0.1044, 0.2365, 0.1043, 0.2365, 0.1026, 0.2365, 0.1026, 0.2374, 0.1043, 0.2374, 0.1044, 0.2374, 0.106, 0.2374, 0.1062, 0.2374, 0.1078, 0.2374, 0.1079, 0.2374, 0.1088, 0.2374, 0.1088, 0.2375, 0.107, 0.2375, 0.1069, 0.2375, 0.1053, 0.2375, 0.1052, 0.2375, 0.1035, 0.2375, 0.1034, 0.2375, 0.1017, 0.2375, 0.1017, 0.2384, 0.1034, 0.2384, 0.1035, 0.2384, 0.1052, 0.2384, 0.1053, 0.2384, 0.1069, 0.2384, 0.107, 0.2384, 0.1088, 0.2384, 0.1088, 0.2385, 0.1079, 0.2385, 0.1078, 0.2385, 0.1062, 0.2385, 0.106, 0.2385, 0.1044, 0.2385, 0.1043, 0.2385, 0.1026, 0.2385, 0.1026, 0.2394, 0.1043, 0.2394, 0.1044, 0.2394, 0.106, 0.2394, 0.1062, 0.2394, 0.1078, 0.2394, 0.1079, 0.2394, 0.1088, 0.2394, 0.1088, 0.2395, 0.107, 0.2395, 0.107, 0.2404, 0.1088, 0.2404, 0.1088, 0.2405, 0.1079, 0.2405, 0.1079, 0.2414, 0.1078, 0.2414, 0.1078, 0.2405, 0.1062, 0.2405, 0.1062, 0.2414, 0.106, 0.2414, 0.106, 0.2405, 0.1044, 0.2405, 0.1044, 0.2414, 0.1043, 0.2414, 0.1043, 0.2405, 0.1026, 0.2405, 0.1026, 0.2414, 0.1025, 0.2414, 0.1025, 0.2405, 0.1008, 0.2405, 0.1008, 0.2404, 0.1016, 0.2404, 0.1017, 0.2404, 0.1034, 0.2404, 0.1035, 0.2404, 0.1052, 0.2404, 0.1053, 0.2404, 0.1069, 0.2404, 0.1069, 0.2395, 0.1053, 0.2395, 0.1052, 0.2395, 0.1035, 0.2395, 0.1034, 0.2395, 0.1017, 0.2395, 0.1016, 0.2395, 0.1008, 0.2395, 0.1008, 0.2394, 0.1025, 0.2394, 0.1025, 0.2385, 0.1008, 0.2385, 0.1008, 0.2384, 0.1016, 0.2384, 0.1016, 0.2375, 0.1008, 0.2375, 0.1008, 0.2374, 0.1025, 0.2374, 0.1025, 0.2365, 0.1008, 0.2365, 0.1008, 0.2364, 0.1016, 0.2364, 0.1016, 0.2355, 0.1008, 0.2355, 0.1008, 0.2354, 0.1025, 0.2354, 0.1025, 0.2345, 0.1008, 0.2345, 0.1008, 0.2344, 0.1016, 0.2344, 0.1016, 0.2334, 0.1044, 0.2345, 0.1044, 0.2354, 0.1043, 0.2354, 0.1043, 0.2345, 0.1062, 0.2345, 0.1062, 0.2354, 0.106, 0.2354, 0.106, 0.2345, 0.1079, 0.2345, 0.1079, 0.2354, 0.1078, 0.2354, 0.1078, 0.2345, 0.1323, 0.4353, 0.1445, 0.4353, 0.1445, 0.4353, 0.1323, 0.4353, 0.1651, 0.4039, 0.1713, 0.4039, 0.1713, 0.4039, 0.1651, 0.4039, 0.1121, 0.3438, 0.1121, 0.3438, 0.1182, 0.3438, 0.1182, 0.3438, 0.1182, 0.4353, 0.1182, 0.4067, 0.1182, 0.4067, 0.1182, 0.4353, 0.1651, 0.4668, 0.1713, 0.4668, 0.1713, 0.4668, 0.1651, 0.4668, 0.1586, 0.3725, 0.1586, 0.3725, 0.1586, 0.3438, 0.1586, 0.3438, 0.1586, 0.3096, 0.1586, 0.3096, 0.1713, 0.3096, 0.1713, 0.3096, 0.1586, 0.4067, 0.1713, 0.4067, 0.1713, 0.4067, 0.1586, 0.4067, 0.1121, 0.3096, 0.1121, 0.3096, 0.1182, 0.3096, 0.1182, 0.3096, 0.1651, 0.3752, 0.1651, 0.4039, 0.1651, 0.4039, 0.1651, 0.3752, 0.1586, 0.3438, 0.1586, 0.3438, 0.1713, 0.3438, 0.1713, 0.3438, 0.1121, 0.4695, 0.1121, 0.4695, 0.1182, 0.4695, 0.1182, 0.4695, 0.1519, 0.3319, 0.1406, 0.3319, 0.1406, 0.3473, 0.1513, 0.3473, 0.1406, 0.2802, 0.1406, 0.2964, 0.1675, 0.2964, 0.1663, 0.2802, 0.1236, 0.2728, 0.1203, 0.2728, 0.1201, 0.2883, 0.1239, 0.2883, 0.2589, 0.3983, 0.2694, 0.3983, 0.2694, 0.3828, 0.2597, 0.3828, 0.1524, 0.3998, 0.1406, 0.3998, 0.1406, 0.416, 0.1513, 0.416, 0.152, 0.2481, 0.152, 0.2782, 0.152, 0.2782, 0.152, 0.2481, 0.2589, 0.3643, 0.2694, 0.3643, 0.2694, 0.3488, 0.2589, 0.3488, 0.1513, 0.3658, 0.1406, 0.3658, 0.1406, 0.3813, 0.1513, 0.3813, 0.2589, 0.3304, 0.2694, 0.3304, 0.2694, 0.3149, 0.2584, 0.3149, 0.1121, 0.4996, 0.1121, 0.4996, 0.1121, 0.4996, 0.1121, 0.4996, 0.1121, 0.4067, 0.1121, 0.4067, 0.1182, 0.4067, 0.1182, 0.4067, 0.2578, 0.2964, 0.2694, 0.2964, 0.2694, 0.2802, 0.2589, 0.2802, 0.1651, 0.3124, 0.1651, 0.341, 0.1651, 0.341, 0.1651, 0.3124, 0.1248, 0.4668, 0.1248, 0.4668, 0.1121, 0.4668, 0.1121, 0.4668, 0.1121, 0.3752, 0.1121, 0.3752, 0.1248, 0.3752, 0.1248, 0.3752, 0.1586, 0.3096, 0.1586, 0.3096, 0.1586, 0.2809, 0.1586, 0.2809, 0.1182, 0.3725, 0.1182, 0.3438, 0.1182, 0.3438, 0.1182, 0.3725, 0.1248, 0.341, 0.1248, 0.341, 0.1121, 0.341, 0.1121, 0.341, 0.1121, 0.3725, 0.1121, 0.3725, 0.1182, 0.3725, 0.1182, 0.3725, 0.1248, 0.3124, 0.1248, 0.3124, 0.1248, 0.341, 0.1248, 0.341, 0.1651, 0.4381, 0.1651, 0.4668, 0.1651, 0.4668, 0.1651, 0.4381, 0.1586, 0.4353, 0.1586, 0.4353, 0.1586, 0.4067, 0.1586, 0.4067, 0.1248, 0.4039, 0.1248, 0.4039, 0.1121, 0.4039, 0.1121, 0.4039, 0.1121, 0.2809, 0.1121, 0.2809, 0.1182, 0.2809, 0.1182, 0.2809, 0.2116, 0.2979, 0.1834, 0.2979, 0.1834, 0.3134, 0.2116, 0.3134, 0.1651, 0.2481, 0.1651, 0.2782, 0.1651, 0.2782, 0.1651, 0.2481, 0.1121, 0.4996, 0.1121, 0.4996, 0.1121, 0.4996, 0.1121, 0.4996, 0.1248, 0.4381, 0.1248, 0.4381, 0.1248, 0.4668, 0.1248, 0.4668, 0.1248, 0.2782, 0.1248, 0.2782, 0.1121, 0.2782, 0.1121, 0.2782, 0.1182, 0.3096, 0.1182, 0.2809, 0.1182, 0.2809, 0.1182, 0.3096, 0.164, 0.3488, 0.1406, 0.3488, 0.1406, 0.3643, 0.1663, 0.3643, 0.1646, 0.3828, 0.1406, 0.3828, 0.1406, 0.3983, 0.1663, 0.3983, 0.1586, 0.4695, 0.1586, 0.4695, 0.1713, 0.4695, 0.1713, 0.4695, 0.1681, 0.3149, 0.1406, 0.3149, 0.1406, 0.3304, 0.1663, 0.3304, 0.1586, 0.4996, 0.1586, 0.4996, 0.1586, 0.4695, 0.1586, 0.4695, 0.1513, 0.2979, 0.1406, 0.2979, 0.1406, 0.3134, 0.1513, 0.3134, 0.1121, 0.4381, 0.1121, 0.4381, 0.1248, 0.4381, 0.1248, 0.4381, 0.2438, 0.416, 0.2694, 0.416, 0.2694, 0.3998, 0.2438, 0.3998, 0.2438, 0.3813, 0.2694, 0.3813, 0.2694, 0.3658, 0.2457, 0.3658, 0.2438, 0.3473, 0.2694, 0.3473, 0.2694, 0.3319, 0.2454, 0.3319, 0.2438, 0.3134, 0.2694, 0.3134, 0.2694, 0.2979, 0.2438, 0.2979, 0.1946, 0.3488, 0.166, 0.3488, 0.1684, 0.3643, 0.1965, 0.3643, 0.1454, 0.4067, 0.1454, 0.4353, 0.1454, 0.4353, 0.1454, 0.4067, 0.2569, 0.2802, 0.2287, 0.2802, 0.2304, 0.2964, 0.2558, 0.2964, 0.1454, 0.4353, 0.1577, 0.4353, 0.1577, 0.4353, 0.1454, 0.4353, 0.1323, 0.2809, 0.1323, 0.3096, 0.1323, 0.3096, 0.1323, 0.2809, 0.2434, 0.3319, 0.2136, 0.3319, 0.2156, 0.3473, 0.2418, 0.3473, 0.1577, 0.3725, 0.1577, 0.3438, 0.1577, 0.3438, 0.1577, 0.3725, 0.1388, 0.4381, 0.1388, 0.4668, 0.1388, 0.4668, 0.1388, 0.4381, 0.2267, 0.3828, 0.1996, 0.3828, 0.1985, 0.3983, 0.2286, 0.3983, 0.182, 0.3998, 0.1544, 0.3998, 0.1533, 0.416, 0.1814, 0.416, 0.1121, 0.4996, 0.1121, 0.4996, 0.1121, 0.4996, 0.1121, 0.4996, 0.1248, 0.2481, 0.1248, 0.2481, 0.1248, 0.2782, 0.1248, 0.2782, 0.1323, 0.3096, 0.1445, 0.3096, 0.1445, 0.3096, 0.1323, 0.3096, 0.1314, 0.4695, 0.1191, 0.4695, 0.1191, 0.4695, 0.1314, 0.4695, 0.1257, 0.3752, 0.1257, 0.4039, 0.1257, 0.4039, 0.1257, 0.3752, 0.138, 0.3752, 0.1257, 0.3752, 0.1257, 0.3752, 0.138, 0.3752, 0.1191, 0.4695, 0.1191, 0.4996, 0.1191, 0.4996, 0.1191, 0.4695, 0.1577, 0.4067, 0.1454, 0.4067, 0.1454, 0.4067, 0.1577, 0.4067, 0.1511, 0.4668, 0.1511, 0.4381, 0.1511, 0.4381, 0.1511, 0.4668, 0.1388, 0.4668, 0.1511, 0.4668, 0.1511, 0.4668, 0.1388, 0.4668, 0.1445, 0.3096, 0.1445, 0.2809, 0.1445, 0.2809, 0.1445, 0.3096, 0.1445, 0.2809, 0.1323, 0.2809, 0.1323, 0.2809, 0.1445, 0.2809, 0.1577, 0.4353, 0.1577, 0.4067, 0.1577, 0.4067, 0.1577, 0.4353, 0.1643, 0.2782, 0.1643, 0.2481, 0.1643, 0.2481, 0.1643, 0.2782, 0.1454, 0.3725, 0.1577, 0.3725, 0.1577, 0.3725, 0.1454, 0.3725, 0.1454, 0.3438, 0.1454, 0.3725, 0.1454, 0.3725, 0.1454, 0.3438, 0.2418, 0.3998, 0.2117, 0.3998, 0.2136, 0.416, 0.2418, 0.416, 0.2267, 0.2802, 0.1985, 0.2802, 0.1965, 0.2964, 0.2284, 0.2964, 0.1802, 0.3399, 0.152, 0.3399, 0.152, 0.3554, 0.1802, 0.3554, 0.1219, 0.3238, 0.1181, 0.3238, 0.1181, 0.3393, 0.1219, 0.3393, 0.1837, 0.3319, 0.1539, 0.3319, 0.1533, 0.3473, 0.1814, 0.3473, 0.2437, 0.3658, 0.2128, 0.3658, 0.2136, 0.3813, 0.2418, 0.3813, 0.2564, 0.3149, 0.2304, 0.3149, 0.2287, 0.3304, 0.2569, 0.3304, 0.138, 0.2782, 0.138, 0.2481, 0.138, 0.2481, 0.138, 0.2782, 0.1445, 0.4695, 0.1323, 0.4695, 0.1323, 0.4695, 0.1445, 0.4695, 0.1445, 0.4996, 0.1445, 0.4695, 0.1445, 0.4695, 0.1445, 0.4996, 0.1643, 0.3752, 0.152, 0.3752, 0.152, 0.3752, 0.1643, 0.3752, 0.152, 0.4668, 0.1643, 0.4668, 0.1643, 0.4668, 0.152, 0.4668, 0.1191, 0.4353, 0.1314, 0.4353, 0.1314, 0.4353, 0.1191, 0.4353, 0.152, 0.341, 0.1643, 0.341, 0.1643, 0.341, 0.152, 0.341, 0.152, 0.4381, 0.152, 0.4668, 0.152, 0.4668, 0.152, 0.4381, 0.1643, 0.4381, 0.152, 0.4381, 0.152, 0.4381, 0.1643, 0.4381, 0.1643, 0.4039, 0.1643, 0.3752, 0.1643, 0.3752, 0.1643, 0.4039, 0.138, 0.341, 0.138, 0.3124, 0.138, 0.3124, 0.138, 0.341, 0.1257, 0.341, 0.138, 0.341, 0.138, 0.341, 0.1257, 0.341, 0.1191, 0.4067, 0.1191, 0.4353, 0.1191, 0.4353, 0.1191, 0.4067, 0.152, 0.3124, 0.152, 0.341, 0.152, 0.341, 0.152, 0.3124, 0.1257, 0.2481, 0.1257, 0.2782, 0.1257, 0.2782, 0.1257, 0.2481, 0.1257, 0.2782, 0.138, 0.2782, 0.138, 0.2782, 0.1257, 0.2782, 0.1314, 0.4067, 0.1191, 0.4067, 0.1191, 0.4067, 0.1314, 0.4067, 0.1643, 0.3124, 0.152, 0.3124, 0.152, 0.3124, 0.1643, 0.3124, 0.1121, 0.4996, 0.1121, 0.4996, 0.1121, 0.4996, 0.1121, 0.4996, 0.1323, 0.4695, 0.1323, 0.4996, 0.1323, 0.4996, 0.1323, 0.4695, 0.1643, 0.4668, 0.1643, 0.4381, 0.1643, 0.4381, 0.1643, 0.4668, 0.1964, 0.4248, 0.1654, 0.4248, 0.1671, 0.4403, 0.1953, 0.4403, 0.1322, 0.3408, 0.1282, 0.3408, 0.1285, 0.3562, 0.132, 0.3562, 0.2292, 0.3488, 0.1966, 0.3488, 0.1985, 0.3643, 0.2267, 0.3643, 0.2284, 0.3149, 0.1959, 0.3149, 0.1985, 0.3304, 0.2267, 0.3304, 0.1965, 0.2802, 0.1684, 0.2802, 0.1696, 0.2964, 0.1945, 0.2964, 0.1577, 0.4996, 0.1577, 0.4695, 0.1577, 0.4695, 0.1577, 0.4996, 0.1445, 0.3725, 0.1445, 0.3438, 0.1445, 0.3438, 0.1445, 0.3725, 0.1191, 0.3096, 0.1314, 0.3096, 0.1314, 0.3096, 0.1191, 0.3096, 0.1445, 0.4067, 0.1323, 0.4067, 0.1323, 0.4067, 0.1445, 0.4067, 0.1454, 0.4695, 0.1454, 0.4996, 0.1454, 0.4996, 0.1454, 0.4695, 0.1314, 0.3096, 0.1314, 0.2809, 0.1314, 0.2809, 0.1314, 0.3096, 0.1121, 0.4996, 0.1121, 0.4996, 0.1121, 0.4996, 0.1121, 0.4996, 0.1323, 0.3725, 0.1445, 0.3725, 0.1445, 0.3725, 0.1323, 0.3725, 0.1323, 0.3438, 0.1323, 0.3725, 0.1323, 0.3725, 0.1323, 0.3438, 0.1577, 0.3096, 0.1577, 0.2809, 0.1577, 0.2809, 0.1577, 0.3096, 0.1577, 0.2809, 0.1454, 0.2809, 0.1454, 0.2809, 0.1577, 0.2809, 0.1577, 0.4695, 0.1454, 0.4695, 0.1454, 0.4695, 0.1577, 0.4695, 0.1191, 0.2809, 0.1191, 0.3096, 0.1191, 0.3096, 0.1191, 0.2809, 0.1445, 0.4353, 0.1445, 0.4067, 0.1445, 0.4067, 0.1445, 0.4353, 0.1454, 0.2809, 0.1454, 0.3096, 0.1454, 0.3096, 0.1454, 0.2809, 0.2116, 0.3319, 0.1858, 0.3319, 0.1834, 0.3473, 0.2136, 0.3473, 0.2108, 0.3658, 0.1834, 0.3658, 0.1834, 0.3813, 0.2116, 0.3813, 0.2097, 0.3998, 0.184, 0.3998, 0.1834, 0.416, 0.2116, 0.416, 0.2556, 0.3909, 0.2299, 0.3909, 0.2275, 0.4064, 0.2556, 0.4064, 0.13, 0.2559, 0.1262, 0.2559, 0.1262, 0.2713, 0.13, 0.2713, 0.138, 0.4381, 0.1257, 0.4381, 0.1257, 0.4381, 0.138, 0.4381, 0.1511, 0.341, 0.1511, 0.3124, 0.1511, 0.3124, 0.1511, 0.341, 0.1314, 0.3438, 0.1191, 0.3438, 0.1191, 0.3438, 0.1314, 0.3438, 0.1121, 0.4996, 0.1121, 0.4996, 0.1121, 0.4996, 0.1121, 0.4996, 0.138, 0.4668, 0.138, 0.4381, 0.138, 0.4381, 0.138, 0.4668, 0.1388, 0.3124, 0.1388, 0.341, 0.1388, 0.341, 0.1388, 0.3124, 0.1511, 0.3124, 0.1388, 0.3124, 0.1388, 0.3124, 0.1511, 0.3124, 0.1257, 0.4381, 0.1257, 0.4668, 0.1257, 0.4668, 0.1257, 0.4381, 0.1511, 0.4039, 0.1511, 0.3752, 0.1511, 0.3752, 0.1511, 0.4039, 0.1257, 0.4668, 0.138, 0.4668, 0.138, 0.4668, 0.1257, 0.4668, 0.1191, 0.3725, 0.1314, 0.3725, 0.1314, 0.3725, 0.1191, 0.3725, 0.1388, 0.3752, 0.1388, 0.4039, 0.1388, 0.4039, 0.1388, 0.3752, 0.1511, 0.3752, 0.1388, 0.3752, 0.1388, 0.3752, 0.1511, 0.3752, 0.1388, 0.341, 0.1511, 0.341, 0.1511, 0.341, 0.1388, 0.341, 0.1314, 0.3725, 0.1314, 0.3438, 0.1314, 0.3438, 0.1314, 0.3725, 0.1802, 0.4331, 0.1802, 0.4331, 0.1802, 0.4356, 0.1802, 0.4356, 0.1802, 0.4073, 0.1802, 0.4048, 0.1802, 0.4048, 0.1802, 0.4073, 0.1802, 0.3764, 0.1802, 0.3764, 0.1802, 0.3789, 0.1802, 0.3789, 0.1802, 0.3505, 0.1802, 0.3481, 0.1802, 0.3481, 0.1802, 0.3505, 0.1802, 0.3197, 0.1802, 0.3197, 0.1802, 0.3222, 0.1802, 0.3222, 0.1802, 0.2938, 0.1802, 0.2913, 0.1802, 0.2913, 0.1802, 0.2938, 0.1802, 0.263, 0.1802, 0.263, 0.1802, 0.2655, 0.1802, 0.2655, 0.1033, 0.2655, 0.1033, 0.2655, 0.1033, 0.263, 0.1033, 0.263, 0.1033, 0.2913, 0.1033, 0.2938, 0.1033, 0.2938, 0.1033, 0.2913, 0.1033, 0.3222, 0.1033, 0.3222, 0.1033, 0.3197, 0.1033, 0.3197, 0.1033, 0.3481, 0.1033, 0.3505, 0.1033, 0.3505, 0.1033, 0.3481, 0.1033, 0.3789, 0.1033, 0.3789, 0.1033, 0.3764, 0.1033, 0.3764, 0.1033, 0.4048, 0.1033, 0.4073, 0.1033, 0.4073, 0.1033, 0.4048, 0.1033, 0.4356, 0.1033, 0.4356, 0.1033, 0.4331, 0.1033, 0.4331, 0.3603, 0.4304, 0.3603, 0.4332, 0.3603, 0.4332, 0.3603, 0.1569, 0.3603, 0.1569, 0.3603, 0.1896, 0.3603, 0.1926, 0.3603, 0.2238, 0.3603, 0.2268, 0.3603, 0.258, 0.3603, 0.261, 0.3603, 0.2921, 0.3603, 0.2952, 0.3603, 0.3263, 0.3603, 0.3293, 0.3603, 0.3605, 0.3603, 0.3635, 0.3603, 0.3947, 0.3603, 0.3977, 0.3832, 0.2234, 0.3832, 0.4997, 0.3814, 0.4997, 0.3814, 0.2234, 0.1121, 0.4996, 0.1121, 0.4996, 0.1121, 0.4996, 0.1121, 0.4996, 0.1121, 0.4996, 0.1121, 0.4996, 0.1121, 0.4996, 0.1121, 0.4996, 0.1303, 0.2448, 0.1025, 0.2414, 0.1303, 0.2448, 0.1043, 0.2414, 0.1303, 0.2448, 0.106, 0.2414, 0.1303, 0.2448, 0.1078, 0.2414, 0.1303, 0.2448, 0.1303, 0.2448, 0.1303, 0.2448, 0.1303, 0.2448, 0.3325, 0.1618, 0.3325, 0.4382, 0.3325, 0.4382, 0.3325, 0.4353, 0.3325, 0.4026, 0.3325, 0.3996, 0.3325, 0.3684, 0.3325, 0.3654, 0.3325, 0.3343, 0.3325, 0.3313, 0.3325, 0.3001, 0.3325, 0.2971, 0.3325, 0.2659, 0.3325, 0.2629, 0.3325, 0.2317, 0.3325, 0.2287, 0.3325, 0.1975, 0.3325, 0.1945, 0.3325, 0.1618, 0.3828, 0.2111, 0.3828, 0.4874, 0.381, 0.4874, 0.381, 0.2111, 0.4061, 0.2928, 0.4061, 0.2859, 0.3956, 0.2859, 0.3956, 0.2928, 0.3873, 0.01595, 0.3873, 0.01568, 0.3874, 0.01568, 0.3874, 0.01595, 0.3926, 0.187, 0.3926, 0.1801, 0.382, 0.1801, 0.382, 0.187, 0.04628, 0.03418, 0.0465, 0.04145, 0.0465, 0.04127, 0.04628, 0.03418, 0.03906, 0.03579, 0.03906, 0.03579, 0.03904, 0.03513, 0.03779, 0.03516, 0.1713, 0.4353, 0.1713, 0.4353, 0.1586, 0.4353, 0.1586, 0.4353, 0.1257, 0.4039, 0.138, 0.4039, 0.138, 0.4039, 0.1257, 0.4039, 0.1586, 0.2809, 0.1713, 0.2809, 0.1713, 0.2809, 0.1586, 0.2809, 0.1388, 0.2782, 0.1511, 0.2782, 0.1511, 0.2782, 0.1388, 0.2782, 0.1388, 0.2481, 0.1388, 0.2782, 0.1388, 0.2782, 0.1388, 0.2481, 0.1713, 0.3752, 0.1651, 0.3752, 0.1651, 0.3752, 0.1713, 0.3752, 0.1586, 0.3725, 0.1586, 0.3725, 0.1713, 0.3725, 0.1713, 0.3725, 0.1643, 0.341, 0.1643, 0.3124, 0.1643, 0.3124, 0.1643, 0.341, 0.1121, 0.4996, 0.1121, 0.4996, 0.1121, 0.4996, 0.1121, 0.4996, 0.1314, 0.4353, 0.1314, 0.4067, 0.1314, 0.4067, 0.1314, 0.4353, 0.1454, 0.3096, 0.1577, 0.3096, 0.1577, 0.3096, 0.1454, 0.3096, 0.1257, 0.3124, 0.1257, 0.341, 0.1257, 0.341, 0.1257, 0.3124, 0.1577, 0.3438, 0.1454, 0.3438, 0.1454, 0.3438, 0.1577, 0.3438, 0.152, 0.3752, 0.152, 0.4039, 0.152, 0.4039, 0.152, 0.3752, 0.152, 0.2782, 0.1643, 0.2782, 0.1643, 0.2782, 0.152, 0.2782, 0.1388, 0.4039, 0.1511, 0.4039, 0.1511, 0.4039, 0.1388, 0.4039, 0.1314, 0.4996, 0.1314, 0.4695, 0.1314, 0.4695, 0.1314, 0.4996, 0.1182, 0.4996, 0.1182, 0.4695, 0.1182, 0.4695, 0.1182, 0.4996, 0.1121, 0.4353, 0.1121, 0.4353, 0.1182, 0.4353, 0.1182, 0.4353, 0.1445, 0.3438, 0.1323, 0.3438, 0.1323, 0.3438, 0.1445, 0.3438, 0.138, 0.4039, 0.138, 0.3752, 0.138, 0.3752, 0.138, 0.4039, 0.138, 0.3124, 0.1257, 0.3124, 0.1257, 0.3124, 0.138, 0.3124, 0.1121, 0.3124, 0.1121, 0.3124, 0.1248, 0.3124, 0.1248, 0.3124, 0.1713, 0.3124, 0.1713, 0.3124, 0.1651, 0.3124, 0.1651, 0.3124, 0.1191, 0.3438, 0.1191, 0.3725, 0.1191, 0.3725, 0.1191, 0.3438, 0.1314, 0.2809, 0.1191, 0.2809, 0.1191, 0.2809, 0.1314, 0.2809, 0.1651, 0.2782, 0.1713, 0.2782, 0.1713, 0.2782, 0.1651, 0.2782, 0.1511, 0.4381, 0.1388, 0.4381, 0.1388, 0.4381, 0.1511, 0.4381, 0.1651, 0.341, 0.1713, 0.341, 0.1713, 0.341, 0.1651, 0.341, 0.1248, 0.3752, 0.1248, 0.3752, 0.1248, 0.4039, 0.1248, 0.4039, 0.152, 0.4039, 0.1643, 0.4039, 0.1643, 0.4039, 0.152, 0.4039, 0.1323, 0.4067, 0.1323, 0.4353, 0.1323, 0.4353, 0.1323, 0.4067, 0.1713, 0.4381, 0.1713, 0.4381, 0.1651, 0.4381, 0.1651, 0.4381, 0.1511, 0.2782, 0.1511, 0.2481, 0.1511, 0.2481, 0.1511, 0.2782, 0.1017, 0.2395, 0.1017, 0.2404, 0.1016, 0.2404, 0.1016, 0.2395, 0.1035, 0.2395, 0.1035, 0.2404, 0.1034, 0.2404, 0.1034, 0.2395, 0.1053, 0.2395, 0.1053, 0.2404, 0.1052, 0.2404, 0.1052, 0.2395, 0.1044, 0.2385, 0.1044, 0.2394, 0.1043, 0.2394, 0.1043, 0.2385, 0.1062, 0.2385, 0.1062, 0.2394, 0.106, 0.2394, 0.106, 0.2385, 0.1079, 0.2385, 0.1079, 0.2394, 0.1078, 0.2394, 0.1078, 0.2385, 0.1035, 0.2375, 0.1035, 0.2384, 0.1034, 0.2384, 0.1034, 0.2375, 0.1053, 0.2375, 0.1053, 0.2384, 0.1052, 0.2384, 0.1052, 0.2375, 0.107, 0.2375, 0.107, 0.2384, 0.1069, 0.2384, 0.1069, 0.2375, 0.1044, 0.2365, 0.1044, 0.2374, 0.1043, 0.2374, 0.1043, 0.2365, 0.1062, 0.2365, 0.1062, 0.2374, 0.106, 0.2374, 0.106, 0.2365, 0.1079, 0.2365, 0.1079, 0.2374, 0.1078, 0.2374, 0.1078, 0.2365, 0.1035, 0.2355, 0.1035, 0.2364, 0.1034, 0.2364, 0.1034, 0.2355, 0.1053, 0.2355, 0.1053, 0.2364, 0.1052, 0.2364, 0.1052, 0.2355, 0.107, 0.2355, 0.107, 0.2364, 0.1069, 0.2364, 0.1069, 0.2355, 0.1017, 0.2334, 0.1017, 0.2344, 0.1034, 0.2344, 0.1034, 0.2334, 0.1035, 0.2334, 0.1035, 0.2344, 0.1052, 0.2344, 0.1052, 0.2334, 0.1053, 0.2334, 0.1053, 0.2344, 0.1069, 0.2344, 0.1069, 0.2334, 0.107, 0.2334, 0.107, 0.2344, 0.1088, 0.2344, 0.1088, 0.2345, 0.1079, 0.2345, 0.1078, 0.2345, 0.1062, 0.2345, 0.106, 0.2345, 0.1044, 0.2345, 0.1043, 0.2345, 0.1026, 0.2345, 0.1026, 0.2354, 0.1043, 0.2354, 0.1044, 0.2354, 0.106, 0.2354, 0.1062, 0.2354, 0.1078, 0.2354, 0.1079, 0.2354, 0.1088, 0.2354, 0.1088, 0.2355, 0.107, 0.2355, 0.1069, 0.2355, 0.1053, 0.2355, 0.1052, 0.2355, 0.1035, 0.2355, 0.1034, 0.2355, 0.1017, 0.2355, 0.1017, 0.2364, 0.1034, 0.2364, 0.1035, 0.2364, 0.1052, 0.2364, 0.1053, 0.2364, 0.1069, 0.2364, 0.107, 0.2364, 0.1088, 0.2364, 0.1088, 0.2365, 0.1079, 0.2365, 0.1078, 0.2365, 0.1062, 0.2365, 0.106, 0.2365, 0.1044, 0.2365, 0.1043, 0.2365, 0.1026, 0.2365, 0.1026, 0.2374, 0.1043, 0.2374, 0.1044, 0.2374, 0.106, 0.2374, 0.1062, 0.2374, 0.1078, 0.2374, 0.1079, 0.2374, 0.1088, 0.2374, 0.1088, 0.2375, 0.107, 0.2375, 0.1069, 0.2375, 0.1053, 0.2375, 0.1052, 0.2375, 0.1035, 0.2375, 0.1034, 0.2375, 0.1017, 0.2375, 0.1017, 0.2384, 0.1034, 0.2384, 0.1035, 0.2384, 0.1052, 0.2384, 0.1053, 0.2384, 0.1069, 0.2384, 0.107, 0.2384, 0.1088, 0.2384, 0.1088, 0.2385, 0.1079, 0.2385, 0.1078, 0.2385, 0.1062, 0.2385, 0.106, 0.2385, 0.1044, 0.2385, 0.1043, 0.2385, 0.1026, 0.2385, 0.1026, 0.2394, 0.1043, 0.2394, 0.1044, 0.2394, 0.106, 0.2394, 0.1062, 0.2394, 0.1078, 0.2394, 0.1079, 0.2394, 0.1088, 0.2394, 0.1088, 0.2395, 0.107, 0.2395, 0.107, 0.2404, 0.1088, 0.2404, 0.1088, 0.2405, 0.1079, 0.2405, 0.1079, 0.2414, 0.1078, 0.2414, 0.1078, 0.2405, 0.1062, 0.2405, 0.1062, 0.2414, 0.106, 0.2414, 0.106, 0.2405, 0.1044, 0.2405, 0.1044, 0.2414, 0.1043, 0.2414, 0.1043, 0.2405, 0.1026, 0.2405, 0.1026, 0.2414, 0.1025, 0.2414, 0.1025, 0.2405, 0.1008, 0.2405, 0.1008, 0.2404, 0.1016, 0.2404, 0.1017, 0.2404, 0.1034, 0.2404, 0.1035, 0.2404, 0.1052, 0.2404, 0.1053, 0.2404, 0.1069, 0.2404, 0.1069, 0.2395, 0.1053, 0.2395, 0.1052, 0.2395, 0.1035, 0.2395, 0.1034, 0.2395, 0.1017, 0.2395, 0.1016, 0.2395, 0.1008, 0.2395, 0.1008, 0.2394, 0.1025, 0.2394, 0.1025, 0.2385, 0.1008, 0.2385, 0.1008, 0.2384, 0.1016, 0.2384, 0.1016, 0.2375, 0.1008, 0.2375, 0.1008, 0.2374, 0.1025, 0.2374, 0.1025, 0.2365, 0.1008, 0.2365, 0.1008, 0.2364, 0.1016, 0.2364, 0.1016, 0.2355, 0.1008, 0.2355, 0.1008, 0.2354, 0.1025, 0.2354, 0.1025, 0.2345, 0.1008, 0.2345, 0.1008, 0.2344, 0.1016, 0.2344, 0.1016, 0.2334, 0.1044, 0.2345, 0.1044, 0.2354, 0.1043, 0.2354, 0.1043, 0.2345, 0.1062, 0.2345, 0.1062, 0.2354, 0.106, 0.2354, 0.106, 0.2345, 0.1079, 0.2345, 0.1079, 0.2354, 0.1078, 0.2354, 0.1078, 0.2345, 0.1323, 0.4353, 0.1445, 0.4353, 0.1445, 0.4353, 0.1323, 0.4353, 0.1651, 0.4039, 0.1713, 0.4039, 0.1713, 0.4039, 0.1651, 0.4039, 0.1121, 0.3438, 0.1121, 0.3438, 0.1182, 0.3438, 0.1182, 0.3438, 0.1182, 0.4353, 0.1182, 0.4067, 0.1182, 0.4067, 0.1182, 0.4353, 0.1651, 0.4668, 0.1713, 0.4668, 0.1713, 0.4668, 0.1651, 0.4668, 0.1586, 0.3725, 0.1586, 0.3725, 0.1586, 0.3438, 0.1586, 0.3438, 0.1586, 0.3096, 0.1586, 0.3096, 0.1713, 0.3096, 0.1713, 0.3096, 0.1586, 0.4067, 0.1713, 0.4067, 0.1713, 0.4067, 0.1586, 0.4067, 0.1121, 0.3096, 0.1121, 0.3096, 0.1182, 0.3096, 0.1182, 0.3096, 0.1651, 0.3752, 0.1651, 0.4039, 0.1651, 0.4039, 0.1651, 0.3752, 0.1586, 0.3438, 0.1586, 0.3438, 0.1713, 0.3438, 0.1713, 0.3438, 0.1121, 0.4695, 0.1121, 0.4695, 0.1182, 0.4695, 0.1182, 0.4695, 0.1519, 0.3319, 0.1406, 0.3319, 0.1406, 0.3473, 0.1513, 0.3473, 0.1406, 0.2802, 0.1406, 0.2964, 0.1675, 0.2964, 0.1663, 0.2802, 0.1236, 0.2728, 0.1203, 0.2728, 0.1201, 0.2883, 0.1239, 0.2883, 0.2589, 0.3983, 0.2694, 0.3983, 0.2694, 0.3828, 0.2597, 0.3828, 0.1524, 0.3998, 0.1406, 0.3998, 0.1406, 0.416, 0.1513, 0.416, 0.152, 0.2481, 0.152, 0.2782, 0.152, 0.2782, 0.152, 0.2481, 0.2589, 0.3643, 0.2694, 0.3643, 0.2694, 0.3488, 0.2589, 0.3488, 0.1513, 0.3658, 0.1406, 0.3658, 0.1406, 0.3813, 0.1513, 0.3813, 0.2589, 0.3304, 0.2694, 0.3304, 0.2694, 0.3149, 0.2584, 0.3149, 0.1121, 0.4996, 0.1121, 0.4996, 0.1121, 0.4996, 0.1121, 0.4996, 0.1121, 0.4067, 0.1121, 0.4067, 0.1182, 0.4067, 0.1182, 0.4067, 0.2578, 0.2964, 0.2694, 0.2964, 0.2694, 0.2802, 0.2589, 0.2802, 0.1651, 0.3124, 0.1651, 0.341, 0.1651, 0.341, 0.1651, 0.3124, 0.1248, 0.4668, 0.1248, 0.4668, 0.1121, 0.4668, 0.1121, 0.4668, 0.1121, 0.3752, 0.1121, 0.3752, 0.1248, 0.3752, 0.1248, 0.3752, 0.1586, 0.3096, 0.1586, 0.3096, 0.1586, 0.2809, 0.1586, 0.2809, 0.1182, 0.3725, 0.1182, 0.3438, 0.1182, 0.3438, 0.1182, 0.3725, 0.1248, 0.341, 0.1248, 0.341, 0.1121, 0.341, 0.1121, 0.341, 0.1121, 0.3725, 0.1121, 0.3725, 0.1182, 0.3725, 0.1182, 0.3725, 0.1248, 0.3124, 0.1248, 0.3124, 0.1248, 0.341, 0.1248, 0.341, 0.1651, 0.4381, 0.1651, 0.4668, 0.1651, 0.4668, 0.1651, 0.4381, 0.1586, 0.4353, 0.1586, 0.4353, 0.1586, 0.4067, 0.1586, 0.4067, 0.1248, 0.4039, 0.1248, 0.4039, 0.1121, 0.4039, 0.1121, 0.4039, 0.1121, 0.2809, 0.1121, 0.2809, 0.1182, 0.2809, 0.1182, 0.2809, 0.2116, 0.2979, 0.1834, 0.2979, 0.1834, 0.3134, 0.2116, 0.3134, 0.1651, 0.2481, 0.1651, 0.2782, 0.1651, 0.2782, 0.1651, 0.2481, 0.1121, 0.4996, 0.1121, 0.4996, 0.1121, 0.4996, 0.1121, 0.4996, 0.1248, 0.4381, 0.1248, 0.4381, 0.1248, 0.4668, 0.1248, 0.4668, 0.1248, 0.2782, 0.1248, 0.2782, 0.1121, 0.2782, 0.1121, 0.2782, 0.1182, 0.3096, 0.1182, 0.2809, 0.1182, 0.2809, 0.1182, 0.3096, 0.164, 0.3488, 0.1406, 0.3488, 0.1406, 0.3643, 0.1663, 0.3643, 0.1646, 0.3828, 0.1406, 0.3828, 0.1406, 0.3983, 0.1663, 0.3983, 0.1586, 0.4695, 0.1586, 0.4695, 0.1713, 0.4695, 0.1713, 0.4695, 0.1681, 0.3149, 0.1406, 0.3149, 0.1406, 0.3304, 0.1663, 0.3304, 0.1586, 0.4996, 0.1586, 0.4996, 0.1586, 0.4695, 0.1586, 0.4695, 0.1513, 0.2979, 0.1406, 0.2979, 0.1406, 0.3134, 0.1513, 0.3134, 0.1121, 0.4381, 0.1121, 0.4381, 0.1248, 0.4381, 0.1248, 0.4381, 0.2438, 0.416, 0.2694, 0.416, 0.2694, 0.3998, 0.2438, 0.3998, 0.2438, 0.3813, 0.2694, 0.3813, 0.2694, 0.3658, 0.2457, 0.3658, 0.2438, 0.3473, 0.2694, 0.3473, 0.2694, 0.3319, 0.2454, 0.3319, 0.2438, 0.3134, 0.2694, 0.3134, 0.2694, 0.2979, 0.2438, 0.2979, 0.1946, 0.3488, 0.166, 0.3488, 0.1684, 0.3643, 0.1965, 0.3643, 0.1454, 0.4067, 0.1454, 0.4353, 0.1454, 0.4353, 0.1454, 0.4067, 0.2569, 0.2802, 0.2287, 0.2802, 0.2304, 0.2964, 0.2558, 0.2964, 0.1454, 0.4353, 0.1577, 0.4353, 0.1577, 0.4353, 0.1454, 0.4353, 0.1323, 0.2809, 0.1323, 0.3096, 0.1323, 0.3096, 0.1323, 0.2809, 0.2434, 0.3319, 0.2136, 0.3319, 0.2156, 0.3473, 0.2418, 0.3473, 0.1577, 0.3725, 0.1577, 0.3438, 0.1577, 0.3438, 0.1577, 0.3725, 0.1388, 0.4381, 0.1388, 0.4668, 0.1388, 0.4668, 0.1388, 0.4381, 0.2267, 0.3828, 0.1996, 0.3828, 0.1985, 0.3983, 0.2286, 0.3983, 0.182, 0.3998, 0.1544, 0.3998, 0.1533, 0.416, 0.1814, 0.416, 0.1121, 0.4996, 0.1121, 0.4996, 0.1121, 0.4996, 0.1121, 0.4996, 0.1248, 0.2481, 0.1248, 0.2481, 0.1248, 0.2782, 0.1248, 0.2782, 0.1323, 0.3096, 0.1445, 0.3096, 0.1445, 0.3096, 0.1323, 0.3096, 0.1314, 0.4695, 0.1191, 0.4695, 0.1191, 0.4695, 0.1314, 0.4695, 0.1257, 0.3752, 0.1257, 0.4039, 0.1257, 0.4039, 0.1257, 0.3752, 0.138, 0.3752, 0.1257, 0.3752, 0.1257, 0.3752, 0.138, 0.3752, 0.1191, 0.4695, 0.1191, 0.4996, 0.1191, 0.4996, 0.1191, 0.4695, 0.1577, 0.4067, 0.1454, 0.4067, 0.1454, 0.4067, 0.1577, 0.4067, 0.1511, 0.4668, 0.1511, 0.4381, 0.1511, 0.4381, 0.1511, 0.4668, 0.1388, 0.4668, 0.1511, 0.4668, 0.1511, 0.4668, 0.1388, 0.4668, 0.1445, 0.3096, 0.1445, 0.2809, 0.1445, 0.2809, 0.1445, 0.3096, 0.1445, 0.2809, 0.1323, 0.2809, 0.1323, 0.2809, 0.1445, 0.2809, 0.1577, 0.4353, 0.1577, 0.4067, 0.1577, 0.4067, 0.1577, 0.4353, 0.1643, 0.2782, 0.1643, 0.2481, 0.1643, 0.2481, 0.1643, 0.2782, 0.1454, 0.3725, 0.1577, 0.3725, 0.1577, 0.3725, 0.1454, 0.3725, 0.1454, 0.3438, 0.1454, 0.3725, 0.1454, 0.3725, 0.1454, 0.3438, 0.2418, 0.3998, 0.2117, 0.3998, 0.2136, 0.416, 0.2418, 0.416, 0.2267, 0.2802, 0.1985, 0.2802, 0.1965, 0.2964, 0.2284, 0.2964, 0.1802, 0.3399, 0.152, 0.3399, 0.152, 0.3554, 0.1802, 0.3554, 0.1219, 0.3238, 0.1181, 0.3238, 0.1181, 0.3393, 0.1219, 0.3393, 0.1837, 0.3319, 0.1539, 0.3319, 0.1533, 0.3473, 0.1814, 0.3473, 0.2437, 0.3658, 0.2128, 0.3658, 0.2136, 0.3813, 0.2418, 0.3813, 0.2564, 0.3149, 0.2304, 0.3149, 0.2287, 0.3304, 0.2569, 0.3304, 0.138, 0.2782, 0.138, 0.2481, 0.138, 0.2481, 0.138, 0.2782, 0.1445, 0.4695, 0.1323, 0.4695, 0.1323, 0.4695, 0.1445, 0.4695, 0.1445, 0.4996, 0.1445, 0.4695, 0.1445, 0.4695, 0.1445, 0.4996, 0.1643, 0.3752, 0.152, 0.3752, 0.152, 0.3752, 0.1643, 0.3752, 0.152, 0.4668, 0.1643, 0.4668, 0.1643, 0.4668, 0.152, 0.4668, 0.1191, 0.4353, 0.1314, 0.4353, 0.1314, 0.4353, 0.1191, 0.4353, 0.152, 0.341, 0.1643, 0.341, 0.1643, 0.341, 0.152, 0.341, 0.152, 0.4381, 0.152, 0.4668, 0.152, 0.4668, 0.152, 0.4381, 0.1643, 0.4381, 0.152, 0.4381, 0.152, 0.4381, 0.1643, 0.4381, 0.1643, 0.4039, 0.1643, 0.3752, 0.1643, 0.3752, 0.1643, 0.4039, 0.138, 0.341, 0.138, 0.3124, 0.138, 0.3124, 0.138, 0.341, 0.1257, 0.341, 0.138, 0.341, 0.138, 0.341, 0.1257, 0.341, 0.1191, 0.4067, 0.1191, 0.4353, 0.1191, 0.4353, 0.1191, 0.4067, 0.152, 0.3124, 0.152, 0.341, 0.152, 0.341, 0.152, 0.3124, 0.1257, 0.2481, 0.1257, 0.2782, 0.1257, 0.2782, 0.1257, 0.2481, 0.1257, 0.2782, 0.138, 0.2782, 0.138, 0.2782, 0.1257, 0.2782, 0.1314, 0.4067, 0.1191, 0.4067, 0.1191, 0.4067, 0.1314, 0.4067, 0.1643, 0.3124, 0.152, 0.3124, 0.152, 0.3124, 0.1643, 0.3124, 0.1323, 0.4695, 0.1323, 0.4996, 0.1323, 0.4996, 0.1323, 0.4695, 0.1643, 0.4668, 0.1643, 0.4381, 0.1643, 0.4381, 0.1643, 0.4668, 0.1964, 0.4248, 0.1654, 0.4248, 0.1671, 0.4403, 0.1953, 0.4403, 0.1322, 0.3408, 0.1282, 0.3408, 0.1285, 0.3562, 0.132, 0.3562, 0.2292, 0.3488, 0.1966, 0.3488, 0.1985, 0.3643, 0.2267, 0.3643, 0.2284, 0.3149, 0.1959, 0.3149, 0.1985, 0.3304, 0.2267, 0.3304, 0.1965, 0.2802, 0.1684, 0.2802, 0.1696, 0.2964, 0.1945, 0.2964, 0.1577, 0.4996, 0.1577, 0.4695, 0.1577, 0.4695, 0.1577, 0.4996, 0.1445, 0.3725, 0.1445, 0.3438, 0.1445, 0.3438, 0.1445, 0.3725, 0.1191, 0.3096, 0.1314, 0.3096, 0.1314, 0.3096, 0.1191, 0.3096, 0.1445, 0.4067, 0.1323, 0.4067, 0.1323, 0.4067, 0.1445, 0.4067, 0.1454, 0.4695, 0.1454, 0.4996, 0.1454, 0.4996, 0.1454, 0.4695, 0.1314, 0.3096, 0.1314, 0.2809, 0.1314, 0.2809, 0.1314, 0.3096, 0.1121, 0.4996, 0.1121, 0.4996, 0.1121, 0.4996, 0.1121, 0.4996, 0.1323, 0.3725, 0.1445, 0.3725, 0.1445, 0.3725, 0.1323, 0.3725, 0.1323, 0.3438, 0.1323, 0.3725, 0.1323, 0.3725, 0.1323, 0.3438, 0.1577, 0.3096, 0.1577, 0.2809, 0.1577, 0.2809, 0.1577, 0.3096, 0.1577, 0.2809, 0.1454, 0.2809, 0.1454, 0.2809, 0.1577, 0.2809, 0.1577, 0.4695, 0.1454, 0.4695, 0.1454, 0.4695, 0.1577, 0.4695, 0.1191, 0.2809, 0.1191, 0.3096, 0.1191, 0.3096, 0.1191, 0.2809, 0.1445, 0.4353, 0.1445, 0.4067, 0.1445, 0.4067, 0.1445, 0.4353, 0.1454, 0.2809, 0.1454, 0.3096, 0.1454, 0.3096, 0.1454, 0.2809, 0.2116, 0.3319, 0.1858, 0.3319, 0.1834, 0.3473, 0.2136, 0.3473, 0.2108, 0.3658, 0.1834, 0.3658, 0.1834, 0.3813, 0.2116, 0.3813, 0.2097, 0.3998, 0.184, 0.3998, 0.1834, 0.416, 0.2116, 0.416, 0.2556, 0.3909, 0.2299, 0.3909, 0.2275, 0.4064, 0.2556, 0.4064, 0.13, 0.2559, 0.1262, 0.2559, 0.1262, 0.2713, 0.13, 0.2713, 0.138, 0.4381, 0.1257, 0.4381, 0.1257, 0.4381, 0.138, 0.4381, 0.1511, 0.341, 0.1511, 0.3124, 0.1511, 0.3124, 0.1511, 0.341, 0.1314, 0.3438, 0.1191, 0.3438, 0.1191, 0.3438, 0.1314, 0.3438, 0.138, 0.4668, 0.138, 0.4381, 0.138, 0.4381, 0.138, 0.4668, 0.1388, 0.3124, 0.1388, 0.341, 0.1388, 0.341, 0.1388, 0.3124, 0.1511, 0.3124, 0.1388, 0.3124, 0.1388, 0.3124, 0.1511, 0.3124, 0.1257, 0.4381, 0.1257, 0.4668, 0.1257, 0.4668, 0.1257, 0.4381, 0.1511, 0.4039, 0.1511, 0.3752, 0.1511, 0.3752, 0.1511, 0.4039, 0.1257, 0.4668, 0.138, 0.4668, 0.138, 0.4668, 0.1257, 0.4668, 0.1191, 0.3725, 0.1314, 0.3725, 0.1314, 0.3725, 0.1191, 0.3725, 0.1388, 0.3752, 0.1388, 0.4039, 0.1388, 0.4039, 0.1388, 0.3752, 0.1511, 0.3752, 0.1388, 0.3752, 0.1388, 0.3752, 0.1511, 0.3752, 0.1388, 0.341, 0.1511, 0.341, 0.1511, 0.341, 0.1388, 0.341, 0.1314, 0.3725, 0.1314, 0.3438, 0.1314, 0.3438, 0.1314, 0.3725, 0.1802, 0.4331, 0.1802, 0.4331, 0.1802, 0.4356, 0.1802, 0.4356, 0.1802, 0.4073, 0.1802, 0.4048, 0.1802, 0.4048, 0.1802, 0.4073, 0.1802, 0.3764, 0.1802, 0.3764, 0.1802, 0.3789, 0.1802, 0.3789, 0.1802, 0.3505, 0.1802, 0.3481, 0.1802, 0.3481, 0.1802, 0.3505, 0.1802, 0.3197, 0.1802, 0.3197, 0.1802, 0.3222, 0.1802, 0.3222, 0.1802, 0.2938, 0.1802, 0.2913, 0.1802, 0.2913, 0.1802, 0.2938, 0.1802, 0.263, 0.1802, 0.263, 0.1802, 0.2655, 0.1802, 0.2655, 0.1033, 0.2655, 0.1033, 0.2655, 0.1033, 0.263, 0.1033, 0.263, 0.1033, 0.2913, 0.1033, 0.2938, 0.1033, 0.2938, 0.1033, 0.2913, 0.1033, 0.3222, 0.1033, 0.3222, 0.1033, 0.3197, 0.1033, 0.3197, 0.1033, 0.3481, 0.1033, 0.3505, 0.1033, 0.3505, 0.1033, 0.3481, 0.1033, 0.3789, 0.1033, 0.3789, 0.1033, 0.3764, 0.1033, 0.3764, 0.1033, 0.4048, 0.1033, 0.4073, 0.1033, 0.4073, 0.1033, 0.4048, 0.1033, 0.4356, 0.1033, 0.4356, 0.1033, 0.4331, 0.1033, 0.4331, 0.3603, 0.4304, 0.3603, 0.4332, 0.3603, 0.4332, 0.3603, 0.1569, 0.3603, 0.1569, 0.3603, 0.1896, 0.3603, 0.1926, 0.3603, 0.2238, 0.3603, 0.2268, 0.3603, 0.258, 0.3603, 0.261, 0.3603, 0.2921, 0.3603, 0.2952, 0.3603, 0.3263, 0.3603, 0.3293, 0.3603, 0.3605, 0.3603, 0.3635, 0.3603, 0.3947, 0.3603, 0.3977, 0.3832, 0.2234, 0.3832, 0.4997, 0.3814, 0.4997, 0.3814, 0.2234, 0.3325, 0.1618, 0.3325, 0.4382, 0.3325, 0.4382, 0.3325, 0.4353, 0.3325, 0.4026, 0.3325, 0.3996, 0.3325, 0.3684, 0.3325, 0.3654, 0.3325, 0.3343, 0.3325, 0.3313, 0.3325, 0.3001, 0.3325, 0.2971, 0.3325, 0.2659, 0.3325, 0.2629, 0.3325, 0.2317, 0.3325, 0.2287, 0.3325, 0.1975, 0.3325, 0.1945, 0.3325, 0.1618, 0.3828, 0.2111, 0.3828, 0.4874, 0.381, 0.4874, 0.381, 0.2111, 0.08901, 0.006445, 0.08901, 0.006445, 0.08901, 0.006445, 0.08901, 0.006445, 0.378, 0.3104, 0.4061, 0.2928, 0.3888, 0.3104, 0.3887, 0.3104, 0.3886, 0.3104])
me_cube_013.materials.append(mat_material_floor_grass_015)
me_cube_013.use_remesh_preserve_volume = False
me_cube_013.use_remesh_preserve_attributes = False
me_cube_013.use_mirror_vertex_groups = False
me_cube_013.update()

# ---- objects
ob_mesh_walls = bpy.data.objects.new('mesh-walls', me_cube_013)

# ---- transforms, parenting, visibility, modifiers, constraints
ob_mesh_walls.location = (0.0, 0.0, 0.0)
ob_mesh_walls.lineart.crease_threshold = 0.0

# ---- collection membership
col_collection.objects.link(ob_mesh_walls)

# ---- scene / render settings (as saved in the file)
scene.frame_start = 1; scene.frame_end = 250; scene.frame_set(1)
scene.render.engine = 'BLENDER_EEVEE_NEXT'
scene.cycles.use_denoising = False
scene.cycles.samples = 128
scene.cycles.sampling_pattern = 'TABULATED_SOBOL'
scene.cycles.use_adaptive_sampling = False
scene.cycles.use_light_tree = False
scene.view_settings.view_transform = 'Filmic'
bpy.context.view_layer.update()

# ---- added for rendering (the .blend has no active camera and no usable light): camera, sun
cam_auto = bpy.data.cameras.new('AutoCamera')
cam_auto.lens = 50.0
cam_auto.sensor_width = 36.0
cam_auto.clip_end = 1000.0
ob_auto_camera = bpy.data.objects.new('AutoCamera', cam_auto)
scene.collection.objects.link(ob_auto_camera)
ob_auto_camera.location = (8.08272, -8.50857, 4.13571)
ob_auto_camera.rotation_euler = (1.09748, -7.21219e-08, 0.694738)
scene.camera = ob_auto_camera
light_auto_sun = bpy.data.lights.new('AutoSun', 'SUN')
light_auto_sun.energy = 3.0
light_auto_sun.angle = 0.0523599
ob_auto_sun = bpy.data.objects.new('AutoSun', light_auto_sun)
scene.collection.objects.link(ob_auto_sun)
ob_auto_sun.rotation_euler = (0.872665, 0.174533, 0.523599)
bpy.context.view_layer.update()
